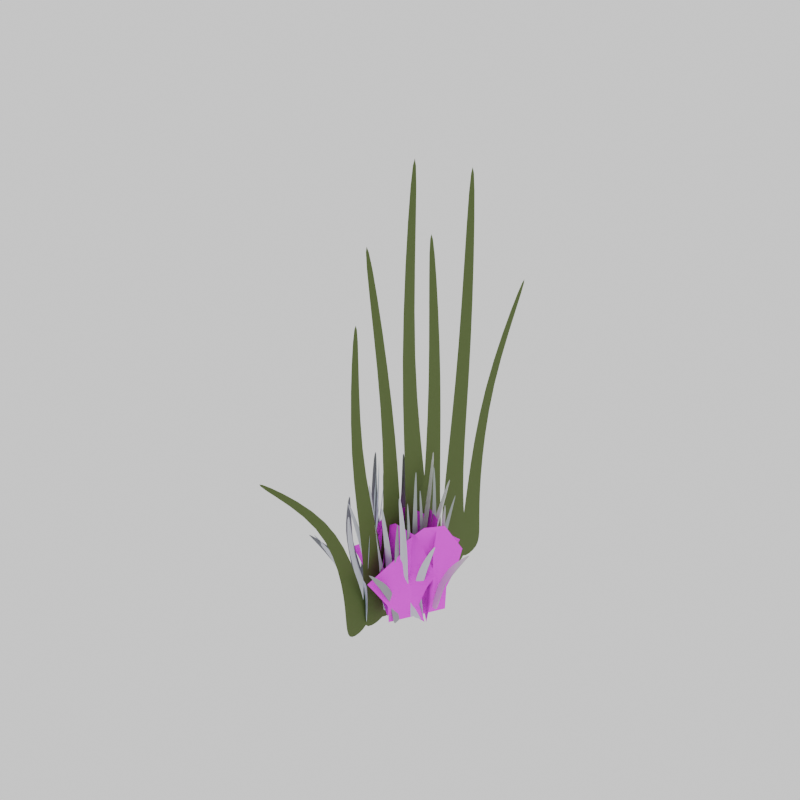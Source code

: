 # Source: grass_tuft_winter.blend  (saved by Blender 5.1.29; exported with 4.5.12 LTS)
import bpy
from mathutils import Matrix  # noqa: F401  (used for matrix-valued properties, if any)

bpy.ops.wm.read_factory_settings(use_empty=True)
scene = bpy.context.scene
scene.name = 'Scene'

# ---- collections
col_collection = bpy.data.collections.new('Collection'); scene.collection.children.link(col_collection)

# ---- images (referenced by path relative to the original .blend; pixels are not part of the script)
import os
ASSET_DIR = os.environ.get("B2B_ASSET_DIR", "")  # directory of the original .blend (textures are referenced by path, not embedded)
HERE = os.path.dirname(os.path.abspath(__file__))  # packed textures are extracted next to this script under _unpacked/

def load_image(name, relpath, width, height, colorspace="sRGB"):
    """Load a texture the original file referenced (path relative to the .blend, or extracted next to this script)."""
    p = next((c for c in (os.path.join(HERE, relpath), os.path.join(ASSET_DIR, relpath)) if relpath and os.path.exists(c)), "")
    if p:
        img = bpy.data.images.load(p, check_existing=True)
        img.name = name
    else:  # same state as the original file: an image datablock whose file is absent (Cycles renders it pink)
        img = bpy.data.images.new(name, width, height)
        img.source = "FILE"
        img.filepath = "//" + (relpath or name)
    img.colorspace_settings.name = colorspace
    return img
img_grass_txt_png = load_image('grass txt.png', 'grass txt.png', 1024, 1024, 'sRGB')
img_grass_txt_png_001 = load_image('grass txt.png.001', 'grass txt.png', 1024, 1024, 'sRGB')
img_grass_txt_png_002 = load_image('grass txt.png.002', 'grass txt.png', 1024, 1024, 'sRGB')
img_grass_txt_png_003 = load_image('grass txt.png.003', 'grass txt.png', 1024, 1024, 'sRGB')
img_grass_txt_png_004 = load_image('grass txt.png.004', 'grass txt.png', 1024, 1024, 'sRGB')

# ---- materials (node trees are filled in below, after node groups)
mat_grass = bpy.data.materials.new('grass')
mat_grass.surface_render_method = 'BLENDED'
mat_grass.blend_method = 'BLEND'
mat_grass_001 = bpy.data.materials.new('grass.001')
mat_grass_001.surface_render_method = 'BLENDED'
mat_grass_001.blend_method = 'BLEND'
mat_grass_002 = bpy.data.materials.new('grass.002')
mat_grass_002.surface_render_method = 'BLENDED'
mat_grass_002.blend_method = 'BLEND'
mat_grass_003 = bpy.data.materials.new('grass.003')
mat_grass_003.surface_render_method = 'BLENDED'
mat_grass_003.blend_method = 'BLEND'
mat_grass_004 = bpy.data.materials.new('grass.004')
mat_grass_004.surface_render_method = 'BLENDED'
mat_grass_004.blend_method = 'BLEND'
mat_material_002 = bpy.data.materials.new('Material.002')
mat_material_005 = bpy.data.materials.new('Material.005')
mat_material_006 = bpy.data.materials.new('Material.006')
mat_material_001 = bpy.data.materials.new('Material.001')
mat_material_003 = bpy.data.materials.new('Material.003')
mat_material_004 = bpy.data.materials.new('Material.004')

# ---- material node trees
mat_grass.use_nodes = True; mat_grass.node_tree.nodes.clear()
_N = mat_grass.node_tree.nodes; _L = mat_grass.node_tree.links
n0 = _N.new('ShaderNodeBsdfPrincipled'); n0.name = 'Principled BSDF'; n0.location = (-200, 100)
n0.inputs[3].default_value = 1.0
n0.inputs[13].default_value = 0.0
n1 = _N.new('ShaderNodeOutputMaterial'); n1.name = 'Material Output'; n1.location = (200, 100)
n2 = _N.new('ShaderNodeTexImage'); n2.name = 'Image Texture'; n2.location = (-649, 151)
n2.image = img_grass_txt_png
_L.new(n0.outputs[0], n1.inputs[0])
_L.new(n2.outputs[0], n0.inputs[0])
_L.new(n2.outputs[1], n0.inputs[4])
n1.is_active_output = True
mat_grass_001.use_nodes = True; mat_grass_001.node_tree.nodes.clear()
_N = mat_grass_001.node_tree.nodes; _L = mat_grass_001.node_tree.links
n0 = _N.new('ShaderNodeBsdfPrincipled'); n0.name = 'Principled BSDF'; n0.location = (-200, 100)
n0.inputs[3].default_value = 1.0
n0.inputs[13].default_value = 0.0
n1 = _N.new('ShaderNodeOutputMaterial'); n1.name = 'Material Output'; n1.location = (200, 100)
n2 = _N.new('ShaderNodeTexImage'); n2.name = 'Image Texture'; n2.location = (-649, 151)
n2.image = img_grass_txt_png_001
_L.new(n0.outputs[0], n1.inputs[0])
_L.new(n2.outputs[0], n0.inputs[0])
_L.new(n2.outputs[1], n0.inputs[4])
n1.is_active_output = True
mat_grass_002.use_nodes = True; mat_grass_002.node_tree.nodes.clear()
_N = mat_grass_002.node_tree.nodes; _L = mat_grass_002.node_tree.links
n0 = _N.new('ShaderNodeBsdfPrincipled'); n0.name = 'Principled BSDF'; n0.location = (-200, 100)
n0.inputs[3].default_value = 1.0
n0.inputs[13].default_value = 0.0
n1 = _N.new('ShaderNodeOutputMaterial'); n1.name = 'Material Output'; n1.location = (200, 100)
n2 = _N.new('ShaderNodeTexImage'); n2.name = 'Image Texture'; n2.location = (-649, 151)
n2.image = img_grass_txt_png_002
_L.new(n0.outputs[0], n1.inputs[0])
_L.new(n2.outputs[0], n0.inputs[0])
_L.new(n2.outputs[1], n0.inputs[4])
n1.is_active_output = True
mat_grass_003.use_nodes = True; mat_grass_003.node_tree.nodes.clear()
_N = mat_grass_003.node_tree.nodes; _L = mat_grass_003.node_tree.links
n0 = _N.new('ShaderNodeBsdfPrincipled'); n0.name = 'Principled BSDF'; n0.location = (-200, 100)
n0.inputs[3].default_value = 1.0
n0.inputs[13].default_value = 0.0
n1 = _N.new('ShaderNodeOutputMaterial'); n1.name = 'Material Output'; n1.location = (200, 100)
n2 = _N.new('ShaderNodeTexImage'); n2.name = 'Image Texture'; n2.location = (-649, 151)
n2.image = img_grass_txt_png_003
_L.new(n0.outputs[0], n1.inputs[0])
_L.new(n2.outputs[0], n0.inputs[0])
_L.new(n2.outputs[1], n0.inputs[4])
n1.is_active_output = True
mat_grass_004.use_nodes = True; mat_grass_004.node_tree.nodes.clear()
_N = mat_grass_004.node_tree.nodes; _L = mat_grass_004.node_tree.links
n0 = _N.new('ShaderNodeBsdfPrincipled'); n0.name = 'Principled BSDF'; n0.location = (-200, 100)
n0.inputs[3].default_value = 1.0
n0.inputs[13].default_value = 0.0
n1 = _N.new('ShaderNodeOutputMaterial'); n1.name = 'Material Output'; n1.location = (200, 100)
n2 = _N.new('ShaderNodeTexImage'); n2.name = 'Image Texture'; n2.location = (-649, 151)
n2.image = img_grass_txt_png_004
_L.new(n0.outputs[0], n1.inputs[0])
_L.new(n2.outputs[0], n0.inputs[0])
_L.new(n2.outputs[1], n0.inputs[4])
n1.is_active_output = True
mat_material_002.use_nodes = True; mat_material_002.node_tree.nodes.clear()
_N = mat_material_002.node_tree.nodes; _L = mat_material_002.node_tree.links
n0 = _N.new('ShaderNodeBsdfPrincipled'); n0.name = 'Principled BSDF'; n0.location = (-200, 100)
n0.inputs[0].default_value = (0.07909, 0.1191, 0.02438, 1.0)
n0.inputs[2].default_value = 0.8231
n1 = _N.new('ShaderNodeOutputMaterial'); n1.name = 'Material Output'; n1.location = (200, 100)
_L.new(n0.outputs[0], n1.inputs[0])
n1.is_active_output = True
mat_material_005.use_nodes = True; mat_material_005.node_tree.nodes.clear()
_N = mat_material_005.node_tree.nodes; _L = mat_material_005.node_tree.links
n0 = _N.new('ShaderNodeBsdfPrincipled'); n0.name = 'Principled BSDF'; n0.location = (-200, 100)
n0.inputs[0].default_value = (0.3255, 0.3663, 0.3565, 1.0)
n0.inputs[2].default_value = 0.8231
n1 = _N.new('ShaderNodeOutputMaterial'); n1.name = 'Material Output'; n1.location = (200, 100)
_L.new(n0.outputs[0], n1.inputs[0])
n1.is_active_output = True
mat_material_006.use_nodes = True; mat_material_006.node_tree.nodes.clear()
_N = mat_material_006.node_tree.nodes; _L = mat_material_006.node_tree.links
n0 = _N.new('ShaderNodeBsdfPrincipled'); n0.name = 'Principled BSDF'; n0.location = (-200, 100)
n0.inputs[0].default_value = (0.6247, 0.6357, 0.7239, 1.0)
n0.inputs[2].default_value = 0.8231
n1 = _N.new('ShaderNodeOutputMaterial'); n1.name = 'Material Output'; n1.location = (200, 100)
_L.new(n0.outputs[0], n1.inputs[0])
n1.is_active_output = True
mat_material_001.use_nodes = True; mat_material_001.node_tree.nodes.clear()
_N = mat_material_001.node_tree.nodes; _L = mat_material_001.node_tree.links
n0 = _N.new('ShaderNodeBsdfPrincipled'); n0.name = 'Principled BSDF'; n0.location = (-200, 100)
n0.inputs[0].default_value = (0.509, 0.5839, 0.6771, 1.0)
n0.inputs[2].default_value = 0.8231
n1 = _N.new('ShaderNodeOutputMaterial'); n1.name = 'Material Output'; n1.location = (200, 100)
_L.new(n0.outputs[0], n1.inputs[0])
n1.is_active_output = True
mat_material_003.use_nodes = True; mat_material_003.node_tree.nodes.clear()
_N = mat_material_003.node_tree.nodes; _L = mat_material_003.node_tree.links
n0 = _N.new('ShaderNodeBsdfPrincipled'); n0.name = 'Principled BSDF'; n0.location = (-200, 100)
n0.inputs[0].default_value = (0.2159, 0.2232, 0.2502, 1.0)
n0.inputs[2].default_value = 0.8231
n1 = _N.new('ShaderNodeOutputMaterial'); n1.name = 'Material Output'; n1.location = (200, 100)
_L.new(n0.outputs[0], n1.inputs[0])
n1.is_active_output = True
mat_material_004.use_nodes = True; mat_material_004.node_tree.nodes.clear()
_N = mat_material_004.node_tree.nodes; _L = mat_material_004.node_tree.links
n0 = _N.new('ShaderNodeBsdfPrincipled'); n0.name = 'Principled BSDF'; n0.location = (-200, 100)
n0.inputs[0].default_value = (0.6501, 0.6771, 0.6568, 1.0)
n0.inputs[2].default_value = 0.8231
n1 = _N.new('ShaderNodeOutputMaterial'); n1.name = 'Material Output'; n1.location = (200, 100)
_L.new(n0.outputs[0], n1.inputs[0])
n1.is_active_output = True

# ---- world
world_world = bpy.data.worlds.new('World'); scene.world = world_world
world_world.use_nodes = True; world_world.node_tree.nodes.clear()
_N = world_world.node_tree.nodes; _L = world_world.node_tree.links
n0 = _N.new('ShaderNodeOutputWorld'); n0.name = 'World Output'; n0.location = (200, 100)
n1 = _N.new('ShaderNodeBackground'); n1.name = 'Background'; n1.location = (-200, 100)
n1.inputs[0].default_value = (1.0, 1.0, 1.0, 1.0)
_L.new(n1.outputs[0], n0.inputs[0])
n0.is_active_output = True
world_world.color = (0.05088, 0.05088, 0.05088)
world_world.sun_shadow_jitter_overblur = 0.0

# ---- meshes
me_plane_008 = bpy.data.meshes.new('Plane.008')
me_plane_008.from_pydata([(0.0, -1.0, 0.0), (0.0003771, 0.9931, -0.09786), (0.0, 0.006502, 0.05429), (-0.2136, 0.7339, -0.09473), (-0.3272, -1.0, 0.0), (-0.6362, 0.006502, 0.05429), (0.3941, -1.0, 0.0), (0.2877, 0.8938, -0.1445), (0.5, 0.006502, 0.05429), (0.002655, 0.5033, 0.002233), (-0.2535, 0.4963, -0.04606), (0.571, 0.2635, -0.08107), (0.0, -0.4929, 0.0997), (-0.4066, -0.4929, 0.0997), (0.3821, -0.4929, 0.0997), (-0.1285, -1.052, -0.4935), (-0.141, 0.9361, -0.6986), (-0.1461, -0.05807, -0.6082), (-0.01751, 0.6511, -0.9752), (0.08534, -1.093, -0.9179), (0.1706, -0.1496, -1.554), (-0.3861, -1.003, 0.01766), (-0.2537, 0.8891, -0.2328), (-0.3949, 0.01385, 0.1351), (-0.157, 0.4382, -0.6617), (-0.004935, 0.4037, -1.018), (-0.3812, 0.3011, 0.2626), (-0.1285, -0.5547, -0.5417), (0.1372, -0.6058, -1.069), (-0.3783, -0.5068, -0.04599), (0.1441, -1.069, -0.4172), (0.2611, 0.8794, -0.7795), (0.1657, -0.07208, -0.5261), (0.3845, 0.6616, -0.4474), (0.391, -1.044, -0.04847), (0.6459, -0.02463, 0.1909), (-0.1534, -1.098, -0.8614), (0.01291, 0.7895, -1.037), (-0.2117, -0.1094, -1.09), (0.2204, 0.396, -0.6728), (0.3958, 0.4302, -0.3495), (-0.2739, 0.1754, -1.172), (0.1634, -0.575, -0.4883), (0.4703, -0.5447, -0.03004), (-0.1251, -0.6035, -0.919), (0.2385, -1.001, -0.004027), (0.2846, 0.9658, -0.352), (0.2635, -0.01466, -0.1677), (0.1891, 0.7811, 0.02449), (0.1272, -0.902, 0.5165), (0.05472, 0.1886, 0.8469), (0.3725, -1.12, -0.631), (0.3434, 0.7829, -0.8136), (0.4275, -0.1744, -0.9652), (0.2882, 0.4752, -0.2558), (0.1774, 0.5562, 0.1366), (0.4047, 0.07012, -1.16), (0.2845, -0.5068, -0.07808), (0.1911, -0.3852, 0.5923), (0.3723, -0.6211, -0.7082), (-0.1882, -1.02, -0.2031), (-0.2341, 0.9694, -0.3434), (-0.2618, -0.01979, -0.2174), (-0.3398, 0.6813, -0.6381), (-0.3661, -1.065, -0.6738), (-0.6077, -0.1083, -1.132), (0.02607, -0.9648, 0.3637), (-0.05057, 0.9125, 0.04871), (0.01009, 0.0498, 0.5018), (-0.2584, 0.4775, -0.2638), (-0.3739, 0.4371, -0.6584), (0.1023, 0.3215, 0.5185), (-0.2604, -0.519, -0.1707), (-0.4815, -0.5756, -0.7555), (-0.05259, -0.4659, 0.379)], [], [(10, 9, 1, 3), (13, 12, 2, 5), (12, 14, 8, 2), (9, 11, 7, 1), (2, 8, 11, 9), (5, 2, 9, 10), (0, 6, 14, 12), (4, 0, 12, 13), (25, 24, 16, 18), (28, 27, 17, 20), (27, 29, 23, 17), (24, 26, 22, 16), (17, 23, 26, 24), (20, 17, 24, 25), (15, 21, 29, 27), (19, 15, 27, 28), (40, 39, 31, 33), (43, 42, 32, 35), (42, 44, 38, 32), (39, 41, 37, 31), (32, 38, 41, 39), (35, 32, 39, 40), (30, 36, 44, 42), (34, 30, 42, 43), (55, 54, 46, 48), (58, 57, 47, 50), (57, 59, 53, 47), (54, 56, 52, 46), (47, 53, 56, 54), (50, 47, 54, 55), (45, 51, 59, 57), (49, 45, 57, 58), (70, 69, 61, 63), (73, 72, 62, 65), (72, 74, 68, 62), (69, 71, 67, 61), (62, 68, 71, 69), (65, 62, 69, 70), (60, 66, 74, 72), (64, 60, 72, 73)])
me_plane_008.polygons.foreach_set('material_index', [0, 0, 0, 0, 0, 0, 0, 0, 1, 1, 1, 1, 1, 1, 1, 1, 2, 2, 2, 2, 2, 2, 2, 2, 3, 3, 3, 3, 3, 3, 3, 3, 4, 4, 4, 4, 4, 4, 4, 4])
_uv = me_plane_008.uv_layers.new(name='UVMap')
_uv.uv.foreach_set('vector', [0.3733, 0.75, 0.5, 0.75, 0.5, 1.0, 0.3932, 0.8713, 0.2967, 0.25, 0.5, 0.25, 0.5, 0.5, 0.1819, 0.5, 0.5, 0.25, 0.6911, 0.25, 0.75, 0.5, 0.5, 0.5, 0.5, 0.75, 0.7862, 0.6371, 0.6447, 0.9541, 0.5, 1.0, 0.5, 0.5, 0.75, 0.5, 0.7862, 0.6371, 0.5, 0.75, 0.1819, 0.5, 0.5, 0.5, 0.5, 0.75, 0.3733, 0.75, 0.5, 0.0, 0.697, 0.0, 0.6911, 0.25, 0.5, 0.25, 0.3364, 0.0, 0.5, 0.0, 0.5, 0.25, 0.2967, 0.25, 0.3733, 0.75, 0.5, 0.75, 0.5, 1.0, 0.3932, 0.8713, 0.2967, 0.25, 0.5, 0.25, 0.5, 0.5, 0.1819, 0.5, 0.5, 0.25, 0.6911, 0.25, 0.75, 0.5, 0.5, 0.5, 0.5, 0.75, 0.7862, 0.6371, 0.6447, 0.9541, 0.5, 1.0, 0.5, 0.5, 0.75, 0.5, 0.7862, 0.6371, 0.5, 0.75, 0.1819, 0.5, 0.5, 0.5, 0.5, 0.75, 0.3733, 0.75, 0.5, 0.0, 0.697, 0.0, 0.6911, 0.25, 0.5, 0.25, 0.3364, 0.0, 0.5, 0.0, 0.5, 0.25, 0.2967, 0.25, 0.3733, 0.75, 0.5, 0.75, 0.5, 1.0, 0.3932, 0.8713, 0.2967, 0.25, 0.5, 0.25, 0.5, 0.5, 0.1819, 0.5, 0.5, 0.25, 0.6911, 0.25, 0.75, 0.5, 0.5, 0.5, 0.5, 0.75, 0.7862, 0.6371, 0.6447, 0.9541, 0.5, 1.0, 0.5, 0.5, 0.75, 0.5, 0.7862, 0.6371, 0.5, 0.75, 0.1819, 0.5, 0.5, 0.5, 0.5, 0.75, 0.3733, 0.75, 0.5, 0.0, 0.697, 0.0, 0.6911, 0.25, 0.5, 0.25, 0.3364, 0.0, 0.5, 0.0, 0.5, 0.25, 0.2967, 0.25, 0.3733, 0.75, 0.5, 0.75, 0.5, 1.0, 0.3932, 0.8713, 0.2967, 0.25, 0.5, 0.25, 0.5, 0.5, 0.1819, 0.5, 0.5, 0.25, 0.6911, 0.25, 0.75, 0.5, 0.5, 0.5, 0.5, 0.75, 0.7862, 0.6371, 0.6447, 0.9541, 0.5, 1.0, 0.5, 0.5, 0.75, 0.5, 0.7862, 0.6371, 0.5, 0.75, 0.1819, 0.5, 0.5, 0.5, 0.5, 0.75, 0.3733, 0.75, 0.5, 0.0, 0.697, 0.0, 0.6911, 0.25, 0.5, 0.25, 0.3364, 0.0, 0.5, 0.0, 0.5, 0.25, 0.2967, 0.25, 0.3733, 0.75, 0.5, 0.75, 0.5, 1.0, 0.3932, 0.8713, 0.2967, 0.25, 0.5, 0.25, 0.5, 0.5, 0.1819, 0.5, 0.5, 0.25, 0.6911, 0.25, 0.75, 0.5, 0.5, 0.5, 0.5, 0.75, 0.7862, 0.6371, 0.6447, 0.9541, 0.5, 1.0, 0.5, 0.5, 0.75, 0.5, 0.7862, 0.6371, 0.5, 0.75, 0.1819, 0.5, 0.5, 0.5, 0.5, 0.75, 0.3733, 0.75, 0.5, 0.0, 0.697, 0.0, 0.6911, 0.25, 0.5, 0.25, 0.3364, 0.0, 0.5, 0.0, 0.5, 0.25, 0.2967, 0.25])
me_plane_008.materials.append(mat_grass)
me_plane_008.materials.append(mat_grass_001)
me_plane_008.materials.append(mat_grass_002)
me_plane_008.materials.append(mat_grass_003)
me_plane_008.materials.append(mat_grass_004)
me_plane_008.update()
me_plane_013 = bpy.data.meshes.new('Plane.013')
me_plane_013.from_pydata([(-1.0, -1.0, 0.0), (1.0, -1.0, 0.0), (-1.0, 1.0, 0.0), (1.0, 1.0, 0.0), (-5.991, -0.6141, -0.08125), (-5.991, 0.6141, -0.1411), (-15.28, 0.7518, 0.1362), (-15.09, 1.65, 0.1651), (-24.15, 4.37, -0.06005), (-23.96, 4.722, -0.1504), (-1.188, -5.15, 0.0), (1.215, -5.098, 0.0), (-1.24, -2.746, 0.0), (1.163, -2.694, 0.0), (-7.196, -4.816, -0.09767), (-7.228, -3.34, -0.1696), (-18.48, -4.366, -0.2373), (-18.38, -3.267, -0.1746), (-31.63, -4.48, 0.0543), (-31.4, -4.053, -0.0543), (-1.395, -6.741, 0.0), (1.352, -6.75, 0.0), (-1.386, -3.995, 0.0), (1.36, -4.004, 0.0), (-8.246, -6.19, -0.252), (-8.241, -4.503, -0.3342), (-21.26, -6.824, -0.06408), (-20.99, -5.625, 0.2266), (-37.84, -5.814, 0.06203), (-37.58, -5.333, -0.06203), (-1.23, -3.065, 0.0), (1.377, -2.907, 0.0), (-1.388, -0.4574, 0.0), (1.219, -0.2998, 0.0), (-7.766, -2.955, -0.1862), (-7.863, -1.354, -0.2643), (-19.98, -1.417, 0.1778), (-19.8, -0.231, 0.2156), (-35.78, -1.244, -0.07842), (-35.56, -0.771, -0.1964), (-1.23, -8.849, 0.0), (1.153, -8.709, 0.0), (-1.201, -6.466, 0.0), (1.182, -6.326, 0.0), (-7.17, -8.148, -0.09681), (-7.153, -6.685, -0.1681), (-18.19, -7.972, 0.05177), (-17.95, -6.935, 0.3071), (-32.55, -9.34, 0.2036), (-32.35, -8.925, 0.04382), (-1.045, -9.907, 0.0), (1.087, -9.809, 0.0), (-1.143, -7.775, 0.0), (0.989, -7.677, 0.0), (-6.384, -9.74, -0.0867), (-6.444, -8.43, -0.1505), (-16.44, -11.12, -0.4736), (-16.28, -10.18, -0.2476), (-26.83, -10.05, 0.2558), (-26.64, -9.662, 0.1594), (-0.7512, -11.29, 0.0), (0.9235, -11.05, 0.0), (-0.9894, -9.616, 0.0), (0.6853, -9.378, 0.0), (-4.989, -11.4, -0.06872), (-5.135, -10.37, -0.1193), (-11.96, -12.94, -0.2311), (-11.9, -12.18, -0.06893), (-18.33, -17.26, -0.05079), (-18.39, -16.93, -0.1272)], [], [(0, 1, 3, 2), (0, 2, 5, 4), (4, 5, 7, 6), (6, 7, 9, 8), (10, 11, 13, 12), (10, 12, 15, 14), (14, 15, 17, 16), (16, 17, 19, 18), (20, 21, 23, 22), (20, 22, 25, 24), (24, 25, 27, 26), (26, 27, 29, 28), (30, 31, 33, 32), (30, 32, 35, 34), (34, 35, 37, 36), (36, 37, 39, 38), (40, 41, 43, 42), (40, 42, 45, 44), (44, 45, 47, 46), (46, 47, 49, 48), (50, 51, 53, 52), (50, 52, 55, 54), (54, 55, 57, 56), (56, 57, 59, 58), (60, 61, 63, 62), (60, 62, 65, 64), (64, 65, 67, 66), (66, 67, 69, 68)])
_uv = me_plane_013.uv_layers.new(name='UVMap')
_uv.uv.foreach_set('vector', [0.0, 0.0, 1.0, 0.0, 1.0, 1.0, 0.0, 1.0, 0.0, 0.0, 0.0, 1.0, 0.0, 1.0, 0.0, 0.0, 0.0, 0.0, 0.0, 1.0, 0.0, 1.0, 0.0, 0.0, 0.0, 0.0, 0.0, 1.0, 0.0, 1.0, 0.0, 0.0, 0.0, 0.0, 1.0, 0.0, 1.0, 1.0, 0.0, 1.0, 0.0, 0.0, 0.0, 1.0, 0.0, 1.0, 0.0, 0.0, 0.0, 0.0, 0.0, 1.0, 0.0, 1.0, 0.0, 0.0, 0.0, 0.0, 0.0, 1.0, 0.0, 1.0, 0.0, 0.0, 0.0, 0.0, 1.0, 0.0, 1.0, 1.0, 0.0, 1.0, 0.0, 0.0, 0.0, 1.0, 0.0, 1.0, 0.0, 0.0, 0.0, 0.0, 0.0, 1.0, 0.0, 1.0, 0.0, 0.0, 0.0, 0.0, 0.0, 1.0, 0.0, 1.0, 0.0, 0.0, 0.0, 0.0, 1.0, 0.0, 1.0, 1.0, 0.0, 1.0, 0.0, 0.0, 0.0, 1.0, 0.0, 1.0, 0.0, 0.0, 0.0, 0.0, 0.0, 1.0, 0.0, 1.0, 0.0, 0.0, 0.0, 0.0, 0.0, 1.0, 0.0, 1.0, 0.0, 0.0, 0.0, 0.0, 1.0, 0.0, 1.0, 1.0, 0.0, 1.0, 0.0, 0.0, 0.0, 1.0, 0.0, 1.0, 0.0, 0.0, 0.0, 0.0, 0.0, 1.0, 0.0, 1.0, 0.0, 0.0, 0.0, 0.0, 0.0, 1.0, 0.0, 1.0, 0.0, 0.0, 0.0, 0.0, 1.0, 0.0, 1.0, 1.0, 0.0, 1.0, 0.0, 0.0, 0.0, 1.0, 0.0, 1.0, 0.0, 0.0, 0.0, 0.0, 0.0, 1.0, 0.0, 1.0, 0.0, 0.0, 0.0, 0.0, 0.0, 1.0, 0.0, 1.0, 0.0, 0.0, 0.0, 0.0, 1.0, 0.0, 1.0, 1.0, 0.0, 1.0, 0.0, 0.0, 0.0, 1.0, 0.0, 1.0, 0.0, 0.0, 0.0, 0.0, 0.0, 1.0, 0.0, 1.0, 0.0, 0.0, 0.0, 0.0, 0.0, 1.0, 0.0, 1.0, 0.0, 0.0])
me_plane_013.materials.append(mat_material_002)
me_plane_013.update()
me_plane_017 = bpy.data.meshes.new('Plane.017')
me_plane_017.from_pydata([(0.291, -0.4382, -10.26), (2.273, -0.4877, -10.0), (0.6783, 0.01901, -13.07), (2.661, -0.03049, -12.82), (-4.581, -0.2807, -11.46), (-4.344, -0.03976, -13.2), (-13.52, 0.4065, -14.52), (-13.16, 0.6263, -15.75), (-21.61, 1.739, -20.64), (-21.35, 1.755, -21.13), (-0.6992, -1.382, -4.443), (1.693, -1.43, -4.209), (-0.2854, -0.8316, -7.832), (2.107, -0.8791, -7.598), (-6.59, -1.223, -5.703), (-6.336, -0.9322, -7.801), (-17.69, -0.9335, -7.811), (-17.38, -0.6428, -9.331), (-30.74, -0.8675, -9.414), (-30.44, -0.8478, -10.01), (-1.212, -1.741, -2.231), (1.508, -1.811, -1.867), (-0.6715, -1.113, -6.094), (2.049, -1.183, -5.73), (-7.897, -1.613, -3.941), (-7.566, -1.283, -6.333), (-20.91, -1.311, -4.668), (-20.41, -0.8498, -6.253), (-37.16, -0.7564, -8.241), (-36.8, -0.7357, -8.913), (-0.3369, -0.9045, -7.383), (2.278, -0.933, -7.271), (0.01174, -0.3046, -11.07), (2.626, -0.3331, -10.96), (-6.795, -0.8418, -8.416), (-6.581, -0.5255, -10.7), (-18.6, 0.05479, -12.06), (-18.19, 0.3466, -13.69), (-34.23, 0.1675, -14.43), (-33.92, 0.1914, -15.09), (-1.457, -2.227, 0.7562), (0.9321, -2.254, 0.8638), (-0.9672, -1.683, -2.593), (1.422, -1.71, -2.485), (-7.209, -1.984, -1.012), (-6.909, -1.698, -3.085), (-18.1, -1.572, -2.635), (-17.65, -1.171, -4.003), (-32.59, -0.596, -2.221), (-32.37, -0.6462, -2.837), (-1.478, -2.473, 2.268), (0.6536, -2.504, 2.403), (-1.163, -1.984, -0.7444), (0.9694, -2.014, -0.6096), (-6.738, -2.361, 1.33), (-6.545, -2.103, -0.5344), (-16.97, -2.685, 1.897), (-16.63, -2.324, 0.6457), (-27.07, -2.1, -0.9134), (-26.81, -2.081, -1.452), (-1.455, -2.797, 4.252), (0.2509, -2.784, 4.131), (-1.367, -2.408, 1.866), (0.3391, -2.395, 1.745), (-5.678, -2.764, 3.853), (-5.624, -2.559, 2.375), (-12.89, -3.051, 5.091), (-12.68, -2.771, 4.068), (-20.04, -4.107, 10.28), (-20.03, -4.08, 9.784), (0.292, -0.284, -10.2), (2.274, -0.3335, -9.947), (2.662, 0.1237, -12.76), (0.6793, 0.1732, -13.02), (-4.58, -0.1264, -11.4), (-4.343, 0.1145, -13.14), (-13.52, 0.5607, -14.46), (-13.15, 0.7805, -15.69), (-21.35, 1.909, -21.08), (-21.61, 1.894, -20.59), (-0.6981, -1.228, -4.387), (1.694, -1.276, -4.153), (2.108, -0.7249, -7.542), (-0.2844, -0.6773, -7.776), (-6.589, -1.068, -5.647), (-6.335, -0.778, -7.745), (-17.69, -0.7793, -7.755), (-17.37, -0.4886, -9.275), (-30.44, -0.6936, -9.955), (-30.74, -0.7133, -9.358), (-1.211, -1.587, -2.175), (1.509, -1.657, -1.811), (2.05, -1.029, -5.675), (-0.6704, -0.9591, -6.038), (-7.896, -1.459, -3.885), (-7.565, -1.128, -6.277), (-20.91, -1.157, -4.612), (-20.41, -0.6956, -6.198), (-36.8, -0.5815, -8.857), (-37.16, -0.6022, -8.185), (-0.3358, -0.7503, -7.327), (2.279, -0.7788, -7.216), (2.627, -0.1789, -10.9), (0.01281, -0.1504, -11.02), (-6.794, -0.6876, -8.36), (-6.58, -0.3713, -10.64), (-18.6, 0.209, -12.0), (-18.19, 0.5008, -13.64), (-33.92, 0.3456, -15.04), (-34.23, 0.3217, -14.37), (-1.456, -2.073, 0.812), (0.9332, -2.1, 0.9196), (1.423, -1.556, -2.429), (-0.9661, -1.529, -2.537), (-7.208, -1.83, -0.9563), (-6.908, -1.543, -3.029), (-18.1, -1.418, -2.579), (-17.65, -1.017, -3.947), (-32.3, -0.5006, -2.775), (-32.52, -0.4504, -2.159), (-1.477, -2.319, 2.324), (0.6547, -2.35, 2.458), (0.9705, -1.86, -0.5538), (-1.162, -1.829, -0.6885), (-6.737, -2.207, 1.386), (-6.544, -1.948, -0.4785), (-16.97, -2.531, 1.952), (-16.63, -2.169, 0.7016), (-26.8, -1.927, -1.396), (-27.06, -1.946, -0.8576), (-1.454, -2.643, 4.308), (0.2519, -2.63, 4.187), (0.3402, -2.241, 1.8), (-1.366, -2.254, 1.921), (-5.677, -2.609, 3.908), (-5.623, -2.404, 2.431), (-12.89, -2.897, 5.146), (-12.68, -2.617, 4.124), (-20.03, -3.926, 9.84), (-20.04, -3.953, 10.33)], [], [(10, 14, 16, 18, 19, 17, 15, 12, 13, 11), (20, 24, 26, 28, 29, 27, 25, 22, 23, 21), (30, 34, 36, 38, 39, 37, 35, 32, 33, 31), (40, 44, 46, 48, 49, 47, 45, 42, 43, 41), (50, 54, 56, 58, 59, 57, 55, 52, 53, 51), (60, 64, 66, 68, 69, 67, 65, 62, 63, 61), (0, 4, 6, 8, 9, 7, 5, 2, 3, 1), (80, 81, 82, 83, 85, 87, 88, 89, 86, 84), (90, 91, 92, 93, 95, 97, 98, 99, 96, 94), (100, 101, 102, 103, 105, 107, 108, 109, 106, 104), (110, 111, 112, 113, 115, 117, 118, 119, 116, 114), (120, 121, 122, 123, 125, 127, 128, 129, 126, 124), (130, 131, 132, 133, 135, 137, 138, 139, 136, 134), (70, 71, 72, 73, 75, 77, 78, 79, 76, 74), (64, 60, 130, 134), (39, 38, 109, 108), (11, 13, 82, 81), (62, 65, 135, 133), (38, 36, 106, 109), (13, 12, 83, 82), (66, 64, 134, 136), (37, 39, 108, 107), (14, 10, 80, 84), (65, 67, 137, 135), (40, 41, 111, 110), (12, 15, 85, 83), (69, 68, 139, 138), (41, 43, 112, 111), (16, 14, 84, 86), (68, 66, 136, 139), (43, 42, 113, 112), (15, 17, 87, 85), (67, 69, 138, 137), (44, 40, 110, 114), (19, 18, 89, 88), (42, 45, 115, 113), (18, 16, 86, 89), (46, 44, 114, 116), (17, 19, 88, 87), (45, 47, 117, 115), (20, 21, 91, 90), (49, 48, 119, 118), (21, 23, 92, 91), (48, 46, 116, 119), (23, 22, 93, 92), (47, 49, 118, 117), (24, 20, 90, 94), (50, 51, 121, 120), (22, 25, 95, 93), (51, 53, 122, 121), (26, 24, 94, 96), (53, 52, 123, 122), (25, 27, 97, 95), (0, 1, 71, 70), (54, 50, 120, 124), (29, 28, 99, 98), (1, 3, 72, 71), (52, 55, 125, 123), (28, 26, 96, 99), (3, 2, 73, 72), (56, 54, 124, 126), (27, 29, 98, 97), (4, 0, 70, 74), (55, 57, 127, 125), (30, 31, 101, 100), (2, 5, 75, 73), (59, 58, 129, 128), (31, 33, 102, 101), (6, 4, 74, 76), (58, 56, 126, 129), (33, 32, 103, 102), (5, 7, 77, 75), (57, 59, 128, 127), (34, 30, 100, 104), (9, 8, 79, 78), (60, 61, 131, 130), (32, 35, 105, 103), (8, 6, 76, 79), (61, 63, 132, 131), (36, 34, 104, 106), (7, 9, 78, 77), (63, 62, 133, 132), (35, 37, 107, 105), (10, 11, 81, 80)])
_uv = me_plane_017.uv_layers.new(name='UVMap')
_uv.uv.foreach_set('vector', [0.0, 0.0, 0.0, 0.0, 0.0, 0.0, 0.0, 0.0, 0.0, 1.0, 0.0, 1.0, 0.0, 1.0, 0.0, 1.0, 1.0, 1.0, 1.0, 0.0, 0.0, 0.0, 0.0, 0.0, 0.0, 0.0, 0.0, 0.0, 0.0, 1.0, 0.0, 1.0, 0.0, 1.0, 0.0, 1.0, 1.0, 1.0, 1.0, 0.0, 0.0, 0.0, 0.0, 0.0, 0.0, 0.0, 0.0, 0.0, 0.0, 1.0, 0.0, 1.0, 0.0, 1.0, 0.0, 1.0, 1.0, 1.0, 1.0, 0.0, 0.0, 0.0, 0.0, 0.0, 0.0, 0.0, 0.0, 0.0, 0.0, 1.0, 0.0, 1.0, 0.0, 1.0, 0.0, 1.0, 1.0, 1.0, 1.0, 0.0, 0.0, 0.0, 0.0, 0.0, 0.0, 0.0, 0.0, 0.0, 0.0, 1.0, 0.0, 1.0, 0.0, 1.0, 0.0, 1.0, 1.0, 1.0, 1.0, 0.0, 0.0, 0.0, 0.0, 0.0, 0.0, 0.0, 0.0, 0.0, 0.0, 1.0, 0.0, 1.0, 0.0, 1.0, 0.0, 1.0, 1.0, 1.0, 1.0, 0.0, 0.0, 0.0, 0.0, 0.0, 0.0, 0.0, 0.0, 0.0, 0.0, 1.0, 0.0, 1.0, 0.0, 1.0, 0.0, 1.0, 1.0, 1.0, 1.0, 0.0, 0.0, 0.0, 1.0, 0.0, 1.0, 1.0, 0.0, 1.0, 0.0, 1.0, 0.0, 1.0, 0.0, 1.0, 0.0, 0.0, 0.0, 0.0, 0.0, 0.0, 0.0, 0.0, 1.0, 0.0, 1.0, 1.0, 0.0, 1.0, 0.0, 1.0, 0.0, 1.0, 0.0, 1.0, 0.0, 0.0, 0.0, 0.0, 0.0, 0.0, 0.0, 0.0, 1.0, 0.0, 1.0, 1.0, 0.0, 1.0, 0.0, 1.0, 0.0, 1.0, 0.0, 1.0, 0.0, 0.0, 0.0, 0.0, 0.0, 0.0, 0.0, 0.0, 1.0, 0.0, 1.0, 1.0, 0.0, 1.0, 0.0, 1.0, 0.0, 1.0, 0.0, 1.0, 0.0, 0.0, 0.0, 0.0, 0.0, 0.0, 0.0, 0.0, 1.0, 0.0, 1.0, 1.0, 0.0, 1.0, 0.0, 1.0, 0.0, 1.0, 0.0, 1.0, 0.0, 0.0, 0.0, 0.0, 0.0, 0.0, 0.0, 0.0, 1.0, 0.0, 1.0, 1.0, 0.0, 1.0, 0.0, 1.0, 0.0, 1.0, 0.0, 1.0, 0.0, 0.0, 0.0, 0.0, 0.0, 0.0, 0.0, 0.0, 1.0, 0.0, 1.0, 1.0, 0.0, 1.0, 0.0, 1.0, 0.0, 1.0, 0.0, 1.0, 0.0, 0.0, 0.0, 0.0, 0.0, 0.0, 0.0, 0.0, 0.0, 0.0, 0.0, 0.0, 0.0, 0.0, 0.0, 1.0, 0.0, 0.0, 0.0, 0.0, 0.0, 1.0, 1.0, 0.0, 1.0, 1.0, 1.0, 1.0, 1.0, 0.0, 0.0, 1.0, 0.0, 1.0, 0.0, 1.0, 0.0, 1.0, 0.0, 0.0, 0.0, 0.0, 0.0, 0.0, 0.0, 0.0, 1.0, 1.0, 0.0, 1.0, 0.0, 1.0, 1.0, 1.0, 0.0, 0.0, 0.0, 0.0, 0.0, 0.0, 0.0, 0.0, 0.0, 1.0, 0.0, 1.0, 0.0, 1.0, 0.0, 1.0, 0.0, 0.0, 0.0, 0.0, 0.0, 0.0, 0.0, 0.0, 0.0, 1.0, 0.0, 1.0, 0.0, 1.0, 0.0, 1.0, 0.0, 0.0, 1.0, 0.0, 1.0, 0.0, 0.0, 0.0, 0.0, 1.0, 0.0, 1.0, 0.0, 1.0, 0.0, 1.0, 0.0, 1.0, 0.0, 0.0, 0.0, 0.0, 0.0, 1.0, 1.0, 0.0, 1.0, 1.0, 1.0, 1.0, 1.0, 0.0, 0.0, 0.0, 0.0, 0.0, 0.0, 0.0, 0.0, 0.0, 0.0, 0.0, 0.0, 0.0, 0.0, 0.0, 0.0, 0.0, 1.0, 1.0, 0.0, 1.0, 0.0, 1.0, 1.0, 1.0, 0.0, 1.0, 0.0, 1.0, 0.0, 1.0, 0.0, 1.0, 0.0, 1.0, 0.0, 1.0, 0.0, 1.0, 0.0, 1.0, 0.0, 0.0, 0.0, 0.0, 0.0, 0.0, 0.0, 0.0, 0.0, 1.0, 0.0, 0.0, 0.0, 0.0, 0.0, 1.0, 0.0, 1.0, 0.0, 1.0, 0.0, 1.0, 0.0, 1.0, 0.0, 0.0, 0.0, 0.0, 0.0, 0.0, 0.0, 0.0, 0.0, 0.0, 0.0, 0.0, 0.0, 0.0, 0.0, 0.0, 0.0, 1.0, 0.0, 1.0, 0.0, 1.0, 0.0, 1.0, 0.0, 1.0, 0.0, 1.0, 0.0, 1.0, 0.0, 1.0, 0.0, 0.0, 1.0, 0.0, 1.0, 0.0, 0.0, 0.0, 0.0, 1.0, 0.0, 0.0, 0.0, 0.0, 0.0, 1.0, 1.0, 0.0, 1.0, 1.0, 1.0, 1.0, 1.0, 0.0, 0.0, 0.0, 0.0, 0.0, 0.0, 0.0, 0.0, 0.0, 1.0, 1.0, 0.0, 1.0, 0.0, 1.0, 1.0, 1.0, 0.0, 1.0, 0.0, 1.0, 0.0, 1.0, 0.0, 1.0, 0.0, 0.0, 0.0, 0.0, 0.0, 0.0, 0.0, 0.0, 0.0, 0.0, 1.0, 0.0, 1.0, 0.0, 0.0, 0.0, 0.0, 1.0, 0.0, 1.0, 0.0, 1.0, 0.0, 1.0, 1.0, 0.0, 1.0, 1.0, 1.0, 1.0, 1.0, 0.0, 0.0, 0.0, 0.0, 0.0, 0.0, 0.0, 0.0, 0.0, 1.0, 1.0, 0.0, 1.0, 0.0, 1.0, 1.0, 1.0, 0.0, 1.0, 0.0, 1.0, 0.0, 1.0, 0.0, 1.0, 0.0, 0.0, 1.0, 0.0, 1.0, 0.0, 0.0, 0.0, 0.0, 0.0, 0.0, 0.0, 0.0, 0.0, 0.0, 0.0, 0.0, 1.0, 0.0, 0.0, 0.0, 0.0, 0.0, 1.0, 1.0, 0.0, 1.0, 1.0, 1.0, 1.0, 1.0, 0.0, 0.0, 1.0, 0.0, 1.0, 0.0, 1.0, 0.0, 1.0, 0.0, 0.0, 0.0, 0.0, 0.0, 0.0, 0.0, 0.0, 1.0, 1.0, 0.0, 1.0, 0.0, 1.0, 1.0, 1.0, 0.0, 0.0, 0.0, 0.0, 0.0, 0.0, 0.0, 0.0, 0.0, 1.0, 0.0, 1.0, 0.0, 1.0, 0.0, 1.0, 0.0, 0.0, 0.0, 0.0, 0.0, 0.0, 0.0, 0.0, 0.0, 1.0, 0.0, 1.0, 0.0, 1.0, 0.0, 1.0, 0.0, 0.0, 1.0, 0.0, 1.0, 0.0, 0.0, 0.0, 0.0, 1.0, 0.0, 1.0, 0.0, 1.0, 0.0, 1.0, 0.0, 1.0, 0.0, 0.0, 0.0, 0.0, 0.0, 1.0, 1.0, 0.0, 1.0, 1.0, 1.0, 1.0, 1.0, 0.0, 0.0, 0.0, 0.0, 0.0, 0.0, 0.0, 0.0, 0.0, 0.0, 0.0, 0.0, 0.0, 0.0, 0.0, 0.0, 0.0, 1.0, 1.0, 0.0, 1.0, 0.0, 1.0, 1.0, 1.0, 0.0, 1.0, 0.0, 1.0, 0.0, 1.0, 0.0, 1.0, 0.0, 1.0, 0.0, 1.0, 0.0, 1.0, 0.0, 1.0, 0.0, 0.0, 0.0, 0.0, 0.0, 0.0, 0.0, 0.0, 0.0, 1.0, 0.0, 0.0, 0.0, 0.0, 0.0, 1.0, 0.0, 0.0, 1.0, 0.0, 1.0, 0.0, 0.0, 0.0, 0.0, 1.0, 0.0, 1.0, 0.0, 1.0, 0.0, 1.0, 0.0, 0.0, 0.0, 0.0, 0.0, 0.0, 0.0, 0.0, 1.0, 0.0, 1.0, 1.0, 1.0, 1.0, 1.0, 0.0, 0.0, 0.0, 0.0, 0.0, 0.0, 0.0, 0.0, 0.0, 0.0, 1.0, 0.0, 1.0, 0.0, 1.0, 0.0, 1.0, 1.0, 1.0, 0.0, 1.0, 0.0, 1.0, 1.0, 1.0, 0.0, 1.0, 0.0, 1.0, 0.0, 1.0, 0.0, 1.0, 0.0, 0.0, 1.0, 0.0, 1.0, 0.0, 0.0, 0.0])
me_plane_017.materials.append(mat_material_005)
me_plane_017.update()
me_plane_001 = bpy.data.meshes.new('Plane.001')
me_plane_001.from_pydata([(-1.0, -1.0, 0.0), (1.0, -1.0, 0.0), (-1.0, 1.0, 0.0), (1.0, 1.0, 0.0), (-5.991, -0.6141, -0.08125), (-5.991, 0.6141, -0.1411), (-15.28, 0.7518, 0.1362), (-15.09, 1.65, 0.1651), (-24.15, 4.37, 0.5651), (-23.96, 4.722, 0.4748), (-1.188, -5.15, 0.0), (1.215, -5.098, 0.0), (-1.24, -2.746, 0.0), (1.163, -2.694, 0.0), (-7.196, -4.816, -0.09767), (-7.228, -3.34, -0.1696), (-18.48, -4.366, -0.2373), (-18.38, -3.267, -0.1746), (-31.63, -4.48, -0.5875), (-31.4, -4.053, -0.6961), (-1.395, -6.741, 0.0), (1.352, -6.75, 0.0), (-1.386, -3.995, 0.0), (1.36, -4.004, 0.0), (-8.246, -6.19, -0.252), (-8.241, -4.503, -0.3342), (-21.26, -6.824, -0.06408), (-20.99, -5.625, 0.2266), (-37.84, -5.814, -0.1944), (-37.58, -5.333, -0.3184), (-1.23, -3.065, 0.0), (1.377, -2.907, 0.0), (-1.388, -0.4574, 0.0), (1.219, -0.2998, 0.0), (-7.766, -2.955, -0.1862), (-7.863, -1.354, -0.2643), (-19.98, -1.417, 0.1778), (-19.8, -0.231, 0.2156), (-35.78, -1.244, -0.299), (-35.56, -0.771, -0.417), (-1.23, -8.849, 0.0), (1.153, -8.709, 0.0), (-1.201, -6.466, 0.0), (1.182, -6.326, 0.0), (-7.17, -8.148, -0.09681), (-7.153, -6.685, -0.1681), (-18.19, -7.972, 0.05177), (-17.95, -6.935, 0.3071), (-32.55, -9.34, 1.452), (-32.41, -8.925, 1.239), (-1.045, -9.907, 0.0), (1.087, -9.809, 0.0), (-1.143, -7.775, 0.0), (0.989, -7.677, 0.0), (-6.384, -9.74, -0.0867), (-6.444, -8.43, -0.1505), (-16.44, -11.12, -0.4736), (-16.28, -10.18, -0.2476), (-26.83, -10.05, -0.349), (-26.64, -9.662, -0.4454), (-0.7512, -11.29, 0.0), (0.9235, -11.05, 0.0), (-0.9894, -9.616, 0.0), (0.6853, -9.378, 0.0), (-4.989, -11.4, -0.06872), (-5.135, -10.37, -0.1193), (-11.96, -12.94, -0.2311), (-11.9, -12.18, -0.06893), (-18.33, -17.26, -0.5693), (-18.39, -16.93, -0.6457), (-0.9999, -1.002, 0.2318), (1.0, -1.002, 0.2318), (1.0, 0.9984, 0.2318), (-0.9999, 0.9984, 0.2318), (-5.991, -0.6157, 0.1506), (-5.991, 0.6126, 0.09074), (-15.28, 0.7502, 0.368), (-15.09, 1.648, 0.3969), (-23.96, 4.72, 0.7066), (-24.15, 4.369, 0.7969), (-1.188, -5.152, 0.2318), (1.215, -5.099, 0.2318), (1.163, -2.696, 0.2318), (-1.24, -2.748, 0.2318), (-7.196, -4.818, 0.1341), (-7.228, -3.342, 0.06224), (-18.48, -4.368, -0.005477), (-18.38, -3.269, 0.05722), (-31.4, -4.054, -0.4643), (-31.63, -4.481, -0.3557), (-1.395, -6.743, 0.2318), (1.352, -6.752, 0.2318), (1.361, -4.005, 0.2318), (-1.386, -3.996, 0.2318), (-8.246, -6.191, -0.0202), (-8.241, -4.504, -0.1023), (-21.26, -6.826, 0.1677), (-20.99, -5.627, 0.4584), (-37.58, -5.334, -0.08661), (-37.84, -5.815, 0.03746), (-1.23, -3.066, 0.2318), (1.377, -2.908, 0.2318), (1.219, -0.3013, 0.2318), (-1.388, -0.459, 0.2318), (-7.766, -2.956, 0.04564), (-7.863, -1.355, -0.03248), (-19.98, -1.419, 0.4096), (-19.8, -0.2325, 0.4474), (-35.56, -0.7725, -0.1851), (-35.78, -1.245, -0.06716), (-1.23, -8.851, 0.2318), (1.153, -8.711, 0.2318), (1.182, -6.328, 0.2318), (-1.201, -6.468, 0.2318), (-7.17, -8.15, 0.135), (-7.153, -6.686, 0.06373), (-18.19, -7.973, 0.2836), (-17.95, -6.937, 0.539), (-32.34, -8.926, 1.461), (-32.48, -9.342, 1.673), (-1.045, -9.908, 0.2318), (1.087, -9.81, 0.2318), (0.9891, -7.678, 0.2318), (-1.143, -7.776, 0.2318), (-6.384, -9.741, 0.1451), (-6.444, -8.432, 0.08128), (-16.44, -11.12, -0.2418), (-16.27, -10.18, -0.01583), (-26.64, -9.664, -0.2136), (-26.83, -10.05, -0.1172), (-0.7511, -11.29, 0.2318), (0.9235, -11.05, 0.2318), (0.6854, -9.379, 0.2318), (-0.9893, -9.617, 0.2318), (-4.989, -11.4, 0.1631), (-5.135, -10.38, 0.1125), (-11.96, -12.94, 0.0007375), (-11.9, -12.19, 0.1629), (-18.39, -16.93, -0.4139), (-18.33, -17.27, -0.3375)], [], [(10, 14, 16, 18, 19, 17, 15, 12, 13, 11), (20, 24, 26, 28, 29, 27, 25, 22, 23, 21), (30, 34, 36, 38, 39, 37, 35, 32, 33, 31), (40, 44, 46, 48, 49, 47, 45, 42, 43, 41), (50, 54, 56, 58, 59, 57, 55, 52, 53, 51), (60, 64, 66, 68, 69, 67, 65, 62, 63, 61), (0, 4, 6, 8, 9, 7, 5, 2, 3, 1), (80, 81, 82, 83, 85, 87, 88, 89, 86, 84), (90, 91, 92, 93, 95, 97, 98, 99, 96, 94), (100, 101, 102, 103, 105, 107, 108, 109, 106, 104), (110, 111, 112, 113, 115, 117, 118, 119, 116, 114), (120, 121, 122, 123, 125, 127, 128, 129, 126, 124), (130, 131, 132, 133, 135, 137, 138, 139, 136, 134), (70, 71, 72, 73, 75, 77, 78, 79, 76, 74), (64, 60, 130, 134), (39, 38, 109, 108), (11, 13, 82, 81), (62, 65, 135, 133), (38, 36, 106, 109), (13, 12, 83, 82), (66, 64, 134, 136), (37, 39, 108, 107), (14, 10, 80, 84), (65, 67, 137, 135), (40, 41, 111, 110), (12, 15, 85, 83), (69, 68, 139, 138), (41, 43, 112, 111), (16, 14, 84, 86), (68, 66, 136, 139), (43, 42, 113, 112), (15, 17, 87, 85), (67, 69, 138, 137), (44, 40, 110, 114), (19, 18, 89, 88), (42, 45, 115, 113), (18, 16, 86, 89), (46, 44, 114, 116), (17, 19, 88, 87), (45, 47, 117, 115), (20, 21, 91, 90), (49, 48, 119, 118), (21, 23, 92, 91), (48, 46, 116, 119), (23, 22, 93, 92), (47, 49, 118, 117), (24, 20, 90, 94), (50, 51, 121, 120), (22, 25, 95, 93), (51, 53, 122, 121), (26, 24, 94, 96), (53, 52, 123, 122), (25, 27, 97, 95), (0, 1, 71, 70), (54, 50, 120, 124), (29, 28, 99, 98), (1, 3, 72, 71), (52, 55, 125, 123), (28, 26, 96, 99), (3, 2, 73, 72), (56, 54, 124, 126), (27, 29, 98, 97), (4, 0, 70, 74), (55, 57, 127, 125), (30, 31, 101, 100), (2, 5, 75, 73), (59, 58, 129, 128), (31, 33, 102, 101), (6, 4, 74, 76), (58, 56, 126, 129), (33, 32, 103, 102), (5, 7, 77, 75), (57, 59, 128, 127), (34, 30, 100, 104), (9, 8, 79, 78), (60, 61, 131, 130), (32, 35, 105, 103), (8, 6, 76, 79), (61, 63, 132, 131), (36, 34, 104, 106), (7, 9, 78, 77), (63, 62, 133, 132), (35, 37, 107, 105), (10, 11, 81, 80)])
_uv = me_plane_001.uv_layers.new(name='UVMap')
_uv.uv.foreach_set('vector', [0.0, 0.0, 0.0, 0.0, 0.0, 0.0, 0.0, 0.0, 0.0, 1.0, 0.0, 1.0, 0.0, 1.0, 0.0, 1.0, 1.0, 1.0, 1.0, 0.0, 0.0, 0.0, 0.0, 0.0, 0.0, 0.0, 0.0, 0.0, 0.0, 1.0, 0.0, 1.0, 0.0, 1.0, 0.0, 1.0, 1.0, 1.0, 1.0, 0.0, 0.0, 0.0, 0.0, 0.0, 0.0, 0.0, 0.0, 0.0, 0.0, 1.0, 0.0, 1.0, 0.0, 1.0, 0.0, 1.0, 1.0, 1.0, 1.0, 0.0, 0.0, 0.0, 0.0, 0.0, 0.0, 0.0, 0.0, 0.0, 0.0, 1.0, 0.0, 1.0, 0.0, 1.0, 0.0, 1.0, 1.0, 1.0, 1.0, 0.0, 0.0, 0.0, 0.0, 0.0, 0.0, 0.0, 0.0, 0.0, 0.0, 1.0, 0.0, 1.0, 0.0, 1.0, 0.0, 1.0, 1.0, 1.0, 1.0, 0.0, 0.0, 0.0, 0.0, 0.0, 0.0, 0.0, 0.0, 0.0, 0.0, 1.0, 0.0, 1.0, 0.0, 1.0, 0.0, 1.0, 1.0, 1.0, 1.0, 0.0, 0.0, 0.0, 0.0, 0.0, 0.0, 0.0, 0.0, 0.0, 0.0, 1.0, 0.0, 1.0, 0.0, 1.0, 0.0, 1.0, 1.0, 1.0, 1.0, 0.0, 0.0, 0.0, 1.0, 0.0, 1.0, 1.0, 0.0, 1.0, 0.0, 1.0, 0.0, 1.0, 0.0, 1.0, 0.0, 0.0, 0.0, 0.0, 0.0, 0.0, 0.0, 0.0, 1.0, 0.0, 1.0, 1.0, 0.0, 1.0, 0.0, 1.0, 0.0, 1.0, 0.0, 1.0, 0.0, 0.0, 0.0, 0.0, 0.0, 0.0, 0.0, 0.0, 1.0, 0.0, 1.0, 1.0, 0.0, 1.0, 0.0, 1.0, 0.0, 1.0, 0.0, 1.0, 0.0, 0.0, 0.0, 0.0, 0.0, 0.0, 0.0, 0.0, 1.0, 0.0, 1.0, 1.0, 0.0, 1.0, 0.0, 1.0, 0.0, 1.0, 0.0, 1.0, 0.0, 0.0, 0.0, 0.0, 0.0, 0.0, 0.0, 0.0, 1.0, 0.0, 1.0, 1.0, 0.0, 1.0, 0.0, 1.0, 0.0, 1.0, 0.0, 1.0, 0.0, 0.0, 0.0, 0.0, 0.0, 0.0, 0.0, 0.0, 1.0, 0.0, 1.0, 1.0, 0.0, 1.0, 0.0, 1.0, 0.0, 1.0, 0.0, 1.0, 0.0, 0.0, 0.0, 0.0, 0.0, 0.0, 0.0, 0.0, 1.0, 0.0, 1.0, 1.0, 0.0, 1.0, 0.0, 1.0, 0.0, 1.0, 0.0, 1.0, 0.0, 0.0, 0.0, 0.0, 0.0, 0.0, 0.0, 0.0, 0.0, 0.0, 0.0, 0.0, 0.0, 0.0, 0.0, 1.0, 0.0, 0.0, 0.0, 0.0, 0.0, 1.0, 1.0, 0.0, 1.0, 1.0, 1.0, 1.0, 1.0, 0.0, 0.0, 1.0, 0.0, 1.0, 0.0, 1.0, 0.0, 1.0, 0.0, 0.0, 0.0, 0.0, 0.0, 0.0, 0.0, 0.0, 1.0, 1.0, 0.0, 1.0, 0.0, 1.0, 1.0, 1.0, 0.0, 0.0, 0.0, 0.0, 0.0, 0.0, 0.0, 0.0, 0.0, 1.0, 0.0, 1.0, 0.0, 1.0, 0.0, 1.0, 0.0, 0.0, 0.0, 0.0, 0.0, 0.0, 0.0, 0.0, 0.0, 1.0, 0.0, 1.0, 0.0, 1.0, 0.0, 1.0, 0.0, 0.0, 1.0, 0.0, 1.0, 0.0, 0.0, 0.0, 0.0, 1.0, 0.0, 1.0, 0.0, 1.0, 0.0, 1.0, 0.0, 1.0, 0.0, 0.0, 0.0, 0.0, 0.0, 1.0, 1.0, 0.0, 1.0, 1.0, 1.0, 1.0, 1.0, 0.0, 0.0, 0.0, 0.0, 0.0, 0.0, 0.0, 0.0, 0.0, 0.0, 0.0, 0.0, 0.0, 0.0, 0.0, 0.0, 0.0, 1.0, 1.0, 0.0, 1.0, 0.0, 1.0, 1.0, 1.0, 0.0, 1.0, 0.0, 1.0, 0.0, 1.0, 0.0, 1.0, 0.0, 1.0, 0.0, 1.0, 0.0, 1.0, 0.0, 1.0, 0.0, 0.0, 0.0, 0.0, 0.0, 0.0, 0.0, 0.0, 0.0, 1.0, 0.0, 0.0, 0.0, 0.0, 0.0, 1.0, 0.0, 1.0, 0.0, 1.0, 0.0, 1.0, 0.0, 1.0, 0.0, 0.0, 0.0, 0.0, 0.0, 0.0, 0.0, 0.0, 0.0, 0.0, 0.0, 0.0, 0.0, 0.0, 0.0, 0.0, 0.0, 1.0, 0.0, 1.0, 0.0, 1.0, 0.0, 1.0, 0.0, 1.0, 0.0, 1.0, 0.0, 1.0, 0.0, 1.0, 0.0, 0.0, 1.0, 0.0, 1.0, 0.0, 0.0, 0.0, 0.0, 1.0, 0.0, 0.0, 0.0, 0.0, 0.0, 1.0, 1.0, 0.0, 1.0, 1.0, 1.0, 1.0, 1.0, 0.0, 0.0, 0.0, 0.0, 0.0, 0.0, 0.0, 0.0, 0.0, 1.0, 1.0, 0.0, 1.0, 0.0, 1.0, 1.0, 1.0, 0.0, 1.0, 0.0, 1.0, 0.0, 1.0, 0.0, 1.0, 0.0, 0.0, 0.0, 0.0, 0.0, 0.0, 0.0, 0.0, 0.0, 0.0, 1.0, 0.0, 1.0, 0.0, 0.0, 0.0, 0.0, 1.0, 0.0, 1.0, 0.0, 1.0, 0.0, 1.0, 1.0, 0.0, 1.0, 1.0, 1.0, 1.0, 1.0, 0.0, 0.0, 0.0, 0.0, 0.0, 0.0, 0.0, 0.0, 0.0, 1.0, 1.0, 0.0, 1.0, 0.0, 1.0, 1.0, 1.0, 0.0, 1.0, 0.0, 1.0, 0.0, 1.0, 0.0, 1.0, 0.0, 0.0, 1.0, 0.0, 1.0, 0.0, 0.0, 0.0, 0.0, 0.0, 0.0, 0.0, 0.0, 0.0, 0.0, 0.0, 0.0, 1.0, 0.0, 0.0, 0.0, 0.0, 0.0, 1.0, 1.0, 0.0, 1.0, 1.0, 1.0, 1.0, 1.0, 0.0, 0.0, 1.0, 0.0, 1.0, 0.0, 1.0, 0.0, 1.0, 0.0, 0.0, 0.0, 0.0, 0.0, 0.0, 0.0, 0.0, 1.0, 1.0, 0.0, 1.0, 0.0, 1.0, 1.0, 1.0, 0.0, 0.0, 0.0, 0.0, 0.0, 0.0, 0.0, 0.0, 0.0, 1.0, 0.0, 1.0, 0.0, 1.0, 0.0, 1.0, 0.0, 0.0, 0.0, 0.0, 0.0, 0.0, 0.0, 0.0, 0.0, 1.0, 0.0, 1.0, 0.0, 1.0, 0.0, 1.0, 0.0, 0.0, 1.0, 0.0, 1.0, 0.0, 0.0, 0.0, 0.0, 1.0, 0.0, 1.0, 0.0, 1.0, 0.0, 1.0, 0.0, 1.0, 0.0, 0.0, 0.0, 0.0, 0.0, 1.0, 1.0, 0.0, 1.0, 1.0, 1.0, 1.0, 1.0, 0.0, 0.0, 0.0, 0.0, 0.0, 0.0, 0.0, 0.0, 0.0, 0.0, 0.0, 0.0, 0.0, 0.0, 0.0, 0.0, 0.0, 1.0, 1.0, 0.0, 1.0, 0.0, 1.0, 1.0, 1.0, 0.0, 1.0, 0.0, 1.0, 0.0, 1.0, 0.0, 1.0, 0.0, 1.0, 0.0, 1.0, 0.0, 1.0, 0.0, 1.0, 0.0, 0.0, 0.0, 0.0, 0.0, 0.0, 0.0, 0.0, 0.0, 1.0, 0.0, 0.0, 0.0, 0.0, 0.0, 1.0, 0.0, 0.0, 1.0, 0.0, 1.0, 0.0, 0.0, 0.0, 0.0, 1.0, 0.0, 1.0, 0.0, 1.0, 0.0, 1.0, 0.0, 0.0, 0.0, 0.0, 0.0, 0.0, 0.0, 0.0, 1.0, 0.0, 1.0, 1.0, 1.0, 1.0, 1.0, 0.0, 0.0, 0.0, 0.0, 0.0, 0.0, 0.0, 0.0, 0.0, 0.0, 1.0, 0.0, 1.0, 0.0, 1.0, 0.0, 1.0, 1.0, 1.0, 0.0, 1.0, 0.0, 1.0, 1.0, 1.0, 0.0, 1.0, 0.0, 1.0, 0.0, 1.0, 0.0, 1.0, 0.0, 0.0, 1.0, 0.0, 1.0, 0.0, 0.0, 0.0])
me_plane_001.materials.append(mat_material_006)
me_plane_001.update()
me_plane_002 = bpy.data.meshes.new('Plane.002')
me_plane_002.from_pydata([(-0.5185, -10.03, -7.845), (1.453, -10.15, -7.566), (-0.2186, -10.67, -10.59), (1.753, -10.8, -10.31), (-5.392, -9.891, -9.045), (-5.216, -10.33, -10.71), (-14.32, -9.612, -12.28), (-13.99, -9.897, -13.49), (-22.46, -9.953, -18.61), (-22.23, -10.14, -19.04), (-1.327, -8.667, -2.178), (1.051, -8.835, -1.915), (-1.017, -9.444, -5.483), (1.36, -9.611, -5.219), (-7.213, -8.462, -3.443), (-7.033, -8.985, -5.45), (-18.29, -7.991, -5.589), (-18.02, -8.314, -7.103), (-31.32, -7.357, -7.157), (-31.05, -7.579, -7.679), (-1.769, -8.138, -0.02444), (0.9378, -8.307, 0.3703), (-1.348, -9.03, -3.791), (1.358, -9.199, -3.396), (-8.475, -8.05, -1.658), (-8.227, -8.651, -3.945), (-21.37, -6.908, -2.658), (-20.89, -7.126, -4.356), (-37.6, -6.28, -6.316), (-37.28, -6.533, -6.901), (-1.055, -9.341, -5.045), (1.539, -9.556, -4.898), (-0.8195, -10.18, -8.643), (1.775, -10.39, -8.496), (-7.508, -9.088, -6.049), (-7.373, -9.651, -8.234), (-19.27, -8.586, -9.974), (-18.91, -8.958, -11.59), (-34.89, -7.96, -12.26), (-34.61, -8.204, -12.85), (-1.923, -7.464, 2.89), (0.4481, -7.659, 3.03), (-1.537, -8.239, -0.3746), (0.8341, -8.434, -0.2347), (-7.687, -7.382, 1.131), (-7.46, -7.904, -0.8522), (-18.51, -6.653, -0.6933), (-18.08, -6.84, -2.161), (-32.69, -4.405, -1.252), (-32.51, -4.686, -1.736), (-1.899, -7.133, 4.367), (0.218, -7.298, 4.529), (-1.676, -7.818, 1.428), (0.4412, -7.984, 1.591), (-7.15, -6.908, 3.42), (-7.021, -7.37, 1.636), (-17.32, -6.08, 4.032), (-16.99, -6.25, 2.694), (-27.39, -5.697, 1.073), (-27.16, -5.895, 0.6024), (-1.817, -6.702, 6.306), (-0.1297, -6.884, 6.212), (-1.8, -7.23, 3.975), (-0.1134, -7.413, 3.882), (-6.021, -6.444, 5.89), (-6.018, -6.801, 4.475), (-13.15, -5.612, 7.082), (-12.96, -5.757, 5.999), (-20.12, -4.029, 12.23), (-20.14, -4.183, 11.79), (-0.4883, -9.876, -7.915), (1.484, -10.0, -7.636), (1.784, -10.65, -10.38), (-0.1883, -10.52, -10.66), (-5.362, -9.741, -9.115), (-5.186, -10.18, -10.78), (-14.29, -9.462, -12.35), (-13.96, -9.746, -13.56), (-22.2, -9.988, -19.11), (-22.43, -9.803, -18.68), (-1.296, -8.517, -2.248), (1.081, -8.685, -1.985), (1.391, -9.461, -5.289), (-0.9872, -9.294, -5.553), (-7.183, -8.312, -3.513), (-7.002, -8.835, -5.52), (-18.26, -7.841, -5.659), (-17.99, -8.163, -7.173), (-31.02, -7.429, -7.748), (-31.29, -7.206, -7.227), (-1.739, -7.988, -0.09429), (0.9681, -8.157, 0.3005), (1.389, -9.049, -3.466), (-1.318, -8.88, -3.86), (-8.445, -7.9, -1.728), (-8.197, -8.501, -4.015), (-21.34, -6.758, -2.728), (-20.86, -6.976, -4.426), (-37.25, -6.383, -6.971), (-37.56, -6.13, -6.386), (-1.025, -9.191, -5.115), (1.569, -9.406, -4.968), (1.805, -10.24, -8.566), (-0.7892, -10.03, -8.713), (-7.477, -8.937, -6.119), (-7.343, -9.501, -8.304), (-19.24, -8.436, -10.04), (-18.88, -8.808, -11.66), (-34.58, -8.054, -12.92), (-34.86, -7.81, -12.33), (-1.893, -7.314, 2.82), (0.4783, -7.509, 2.96), (0.8643, -8.284, -0.3045), (-1.507, -8.089, -0.4445), (-7.657, -7.232, 1.061), (-7.43, -7.754, -0.9221), (-18.48, -6.503, -0.7631), (-18.05, -6.69, -2.231), (-32.42, -4.547, -1.793), (-32.59, -4.266, -1.309), (-1.869, -6.982, 4.297), (0.2482, -7.148, 4.46), (0.4714, -7.834, 1.521), (-1.645, -7.668, 1.359), (-7.119, -6.758, 3.351), (-6.991, -7.22, 1.566), (-17.29, -5.93, 3.962), (-16.96, -6.1, 2.624), (-27.13, -5.745, 0.5325), (-27.36, -5.547, 1.003), (-1.786, -6.552, 6.236), (-0.09947, -6.734, 6.143), (-0.08311, -7.263, 3.812), (-1.77, -7.08, 3.905), (-5.991, -6.294, 5.821), (-5.988, -6.651, 4.405), (-13.12, -5.462, 7.012), (-12.93, -5.607, 5.929), (-20.11, -4.033, 11.72), (-20.09, -3.879, 12.16)], [], [(10, 14, 16, 18, 19, 17, 15, 12, 13, 11), (20, 24, 26, 28, 29, 27, 25, 22, 23, 21), (30, 34, 36, 38, 39, 37, 35, 32, 33, 31), (40, 44, 46, 48, 49, 47, 45, 42, 43, 41), (50, 54, 56, 58, 59, 57, 55, 52, 53, 51), (60, 64, 66, 68, 69, 67, 65, 62, 63, 61), (0, 4, 6, 8, 9, 7, 5, 2, 3, 1), (80, 81, 82, 83, 85, 87, 88, 89, 86, 84), (90, 91, 92, 93, 95, 97, 98, 99, 96, 94), (100, 101, 102, 103, 105, 107, 108, 109, 106, 104), (110, 111, 112, 113, 115, 117, 118, 119, 116, 114), (120, 121, 122, 123, 125, 127, 128, 129, 126, 124), (130, 131, 132, 133, 135, 137, 138, 139, 136, 134), (70, 71, 72, 73, 75, 77, 78, 79, 76, 74), (64, 60, 130, 134), (39, 38, 109, 108), (11, 13, 82, 81), (62, 65, 135, 133), (38, 36, 106, 109), (13, 12, 83, 82), (66, 64, 134, 136), (37, 39, 108, 107), (14, 10, 80, 84), (65, 67, 137, 135), (40, 41, 111, 110), (12, 15, 85, 83), (69, 68, 139, 138), (41, 43, 112, 111), (16, 14, 84, 86), (68, 66, 136, 139), (43, 42, 113, 112), (15, 17, 87, 85), (67, 69, 138, 137), (44, 40, 110, 114), (19, 18, 89, 88), (42, 45, 115, 113), (18, 16, 86, 89), (46, 44, 114, 116), (17, 19, 88, 87), (45, 47, 117, 115), (20, 21, 91, 90), (49, 48, 119, 118), (21, 23, 92, 91), (48, 46, 116, 119), (23, 22, 93, 92), (47, 49, 118, 117), (24, 20, 90, 94), (50, 51, 121, 120), (22, 25, 95, 93), (51, 53, 122, 121), (26, 24, 94, 96), (53, 52, 123, 122), (25, 27, 97, 95), (0, 1, 71, 70), (54, 50, 120, 124), (29, 28, 99, 98), (1, 3, 72, 71), (52, 55, 125, 123), (28, 26, 96, 99), (3, 2, 73, 72), (56, 54, 124, 126), (27, 29, 98, 97), (4, 0, 70, 74), (55, 57, 127, 125), (30, 31, 101, 100), (2, 5, 75, 73), (59, 58, 129, 128), (31, 33, 102, 101), (6, 4, 74, 76), (58, 56, 126, 129), (33, 32, 103, 102), (5, 7, 77, 75), (57, 59, 128, 127), (34, 30, 100, 104), (9, 8, 79, 78), (60, 61, 131, 130), (32, 35, 105, 103), (8, 6, 76, 79), (61, 63, 132, 131), (36, 34, 104, 106), (7, 9, 78, 77), (63, 62, 133, 132), (35, 37, 107, 105), (10, 11, 81, 80)])
_uv = me_plane_002.uv_layers.new(name='UVMap')
_uv.uv.foreach_set('vector', [0.0, 0.0, 0.0, 0.0, 0.0, 0.0, 0.0, 0.0, 0.0, 1.0, 0.0, 1.0, 0.0, 1.0, 0.0, 1.0, 1.0, 1.0, 1.0, 0.0, 0.0, 0.0, 0.0, 0.0, 0.0, 0.0, 0.0, 0.0, 0.0, 1.0, 0.0, 1.0, 0.0, 1.0, 0.0, 1.0, 1.0, 1.0, 1.0, 0.0, 0.0, 0.0, 0.0, 0.0, 0.0, 0.0, 0.0, 0.0, 0.0, 1.0, 0.0, 1.0, 0.0, 1.0, 0.0, 1.0, 1.0, 1.0, 1.0, 0.0, 0.0, 0.0, 0.0, 0.0, 0.0, 0.0, 0.0, 0.0, 0.0, 1.0, 0.0, 1.0, 0.0, 1.0, 0.0, 1.0, 1.0, 1.0, 1.0, 0.0, 0.0, 0.0, 0.0, 0.0, 0.0, 0.0, 0.0, 0.0, 0.0, 1.0, 0.0, 1.0, 0.0, 1.0, 0.0, 1.0, 1.0, 1.0, 1.0, 0.0, 0.0, 0.0, 0.0, 0.0, 0.0, 0.0, 0.0, 0.0, 0.0, 1.0, 0.0, 1.0, 0.0, 1.0, 0.0, 1.0, 1.0, 1.0, 1.0, 0.0, 0.0, 0.0, 0.0, 0.0, 0.0, 0.0, 0.0, 0.0, 0.0, 1.0, 0.0, 1.0, 0.0, 1.0, 0.0, 1.0, 1.0, 1.0, 1.0, 0.0, 0.0, 0.0, 1.0, 0.0, 1.0, 1.0, 0.0, 1.0, 0.0, 1.0, 0.0, 1.0, 0.0, 1.0, 0.0, 0.0, 0.0, 0.0, 0.0, 0.0, 0.0, 0.0, 1.0, 0.0, 1.0, 1.0, 0.0, 1.0, 0.0, 1.0, 0.0, 1.0, 0.0, 1.0, 0.0, 0.0, 0.0, 0.0, 0.0, 0.0, 0.0, 0.0, 1.0, 0.0, 1.0, 1.0, 0.0, 1.0, 0.0, 1.0, 0.0, 1.0, 0.0, 1.0, 0.0, 0.0, 0.0, 0.0, 0.0, 0.0, 0.0, 0.0, 1.0, 0.0, 1.0, 1.0, 0.0, 1.0, 0.0, 1.0, 0.0, 1.0, 0.0, 1.0, 0.0, 0.0, 0.0, 0.0, 0.0, 0.0, 0.0, 0.0, 1.0, 0.0, 1.0, 1.0, 0.0, 1.0, 0.0, 1.0, 0.0, 1.0, 0.0, 1.0, 0.0, 0.0, 0.0, 0.0, 0.0, 0.0, 0.0, 0.0, 1.0, 0.0, 1.0, 1.0, 0.0, 1.0, 0.0, 1.0, 0.0, 1.0, 0.0, 1.0, 0.0, 0.0, 0.0, 0.0, 0.0, 0.0, 0.0, 0.0, 1.0, 0.0, 1.0, 1.0, 0.0, 1.0, 0.0, 1.0, 0.0, 1.0, 0.0, 1.0, 0.0, 0.0, 0.0, 0.0, 0.0, 0.0, 0.0, 0.0, 0.0, 0.0, 0.0, 0.0, 0.0, 0.0, 0.0, 1.0, 0.0, 0.0, 0.0, 0.0, 0.0, 1.0, 1.0, 0.0, 1.0, 1.0, 1.0, 1.0, 1.0, 0.0, 0.0, 1.0, 0.0, 1.0, 0.0, 1.0, 0.0, 1.0, 0.0, 0.0, 0.0, 0.0, 0.0, 0.0, 0.0, 0.0, 1.0, 1.0, 0.0, 1.0, 0.0, 1.0, 1.0, 1.0, 0.0, 0.0, 0.0, 0.0, 0.0, 0.0, 0.0, 0.0, 0.0, 1.0, 0.0, 1.0, 0.0, 1.0, 0.0, 1.0, 0.0, 0.0, 0.0, 0.0, 0.0, 0.0, 0.0, 0.0, 0.0, 1.0, 0.0, 1.0, 0.0, 1.0, 0.0, 1.0, 0.0, 0.0, 1.0, 0.0, 1.0, 0.0, 0.0, 0.0, 0.0, 1.0, 0.0, 1.0, 0.0, 1.0, 0.0, 1.0, 0.0, 1.0, 0.0, 0.0, 0.0, 0.0, 0.0, 1.0, 1.0, 0.0, 1.0, 1.0, 1.0, 1.0, 1.0, 0.0, 0.0, 0.0, 0.0, 0.0, 0.0, 0.0, 0.0, 0.0, 0.0, 0.0, 0.0, 0.0, 0.0, 0.0, 0.0, 0.0, 1.0, 1.0, 0.0, 1.0, 0.0, 1.0, 1.0, 1.0, 0.0, 1.0, 0.0, 1.0, 0.0, 1.0, 0.0, 1.0, 0.0, 1.0, 0.0, 1.0, 0.0, 1.0, 0.0, 1.0, 0.0, 0.0, 0.0, 0.0, 0.0, 0.0, 0.0, 0.0, 0.0, 1.0, 0.0, 0.0, 0.0, 0.0, 0.0, 1.0, 0.0, 1.0, 0.0, 1.0, 0.0, 1.0, 0.0, 1.0, 0.0, 0.0, 0.0, 0.0, 0.0, 0.0, 0.0, 0.0, 0.0, 0.0, 0.0, 0.0, 0.0, 0.0, 0.0, 0.0, 0.0, 1.0, 0.0, 1.0, 0.0, 1.0, 0.0, 1.0, 0.0, 1.0, 0.0, 1.0, 0.0, 1.0, 0.0, 1.0, 0.0, 0.0, 1.0, 0.0, 1.0, 0.0, 0.0, 0.0, 0.0, 1.0, 0.0, 0.0, 0.0, 0.0, 0.0, 1.0, 1.0, 0.0, 1.0, 1.0, 1.0, 1.0, 1.0, 0.0, 0.0, 0.0, 0.0, 0.0, 0.0, 0.0, 0.0, 0.0, 1.0, 1.0, 0.0, 1.0, 0.0, 1.0, 1.0, 1.0, 0.0, 1.0, 0.0, 1.0, 0.0, 1.0, 0.0, 1.0, 0.0, 0.0, 0.0, 0.0, 0.0, 0.0, 0.0, 0.0, 0.0, 0.0, 1.0, 0.0, 1.0, 0.0, 0.0, 0.0, 0.0, 1.0, 0.0, 1.0, 0.0, 1.0, 0.0, 1.0, 1.0, 0.0, 1.0, 1.0, 1.0, 1.0, 1.0, 0.0, 0.0, 0.0, 0.0, 0.0, 0.0, 0.0, 0.0, 0.0, 1.0, 1.0, 0.0, 1.0, 0.0, 1.0, 1.0, 1.0, 0.0, 1.0, 0.0, 1.0, 0.0, 1.0, 0.0, 1.0, 0.0, 0.0, 1.0, 0.0, 1.0, 0.0, 0.0, 0.0, 0.0, 0.0, 0.0, 0.0, 0.0, 0.0, 0.0, 0.0, 0.0, 1.0, 0.0, 0.0, 0.0, 0.0, 0.0, 1.0, 1.0, 0.0, 1.0, 1.0, 1.0, 1.0, 1.0, 0.0, 0.0, 1.0, 0.0, 1.0, 0.0, 1.0, 0.0, 1.0, 0.0, 0.0, 0.0, 0.0, 0.0, 0.0, 0.0, 0.0, 1.0, 1.0, 0.0, 1.0, 0.0, 1.0, 1.0, 1.0, 0.0, 0.0, 0.0, 0.0, 0.0, 0.0, 0.0, 0.0, 0.0, 1.0, 0.0, 1.0, 0.0, 1.0, 0.0, 1.0, 0.0, 0.0, 0.0, 0.0, 0.0, 0.0, 0.0, 0.0, 0.0, 1.0, 0.0, 1.0, 0.0, 1.0, 0.0, 1.0, 0.0, 0.0, 1.0, 0.0, 1.0, 0.0, 0.0, 0.0, 0.0, 1.0, 0.0, 1.0, 0.0, 1.0, 0.0, 1.0, 0.0, 1.0, 0.0, 0.0, 0.0, 0.0, 0.0, 1.0, 1.0, 0.0, 1.0, 1.0, 1.0, 1.0, 1.0, 0.0, 0.0, 0.0, 0.0, 0.0, 0.0, 0.0, 0.0, 0.0, 0.0, 0.0, 0.0, 0.0, 0.0, 0.0, 0.0, 0.0, 1.0, 1.0, 0.0, 1.0, 0.0, 1.0, 1.0, 1.0, 0.0, 1.0, 0.0, 1.0, 0.0, 1.0, 0.0, 1.0, 0.0, 1.0, 0.0, 1.0, 0.0, 1.0, 0.0, 1.0, 0.0, 0.0, 0.0, 0.0, 0.0, 0.0, 0.0, 0.0, 0.0, 1.0, 0.0, 0.0, 0.0, 0.0, 0.0, 1.0, 0.0, 0.0, 1.0, 0.0, 1.0, 0.0, 0.0, 0.0, 0.0, 1.0, 0.0, 1.0, 0.0, 1.0, 0.0, 1.0, 0.0, 0.0, 0.0, 0.0, 0.0, 0.0, 0.0, 0.0, 1.0, 0.0, 1.0, 1.0, 1.0, 1.0, 1.0, 0.0, 0.0, 0.0, 0.0, 0.0, 0.0, 0.0, 0.0, 0.0, 0.0, 1.0, 0.0, 1.0, 0.0, 1.0, 0.0, 1.0, 1.0, 1.0, 0.0, 1.0, 0.0, 1.0, 1.0, 1.0, 0.0, 1.0, 0.0, 1.0, 0.0, 1.0, 0.0, 1.0, 0.0, 0.0, 1.0, 0.0, 1.0, 0.0, 0.0, 0.0])
me_plane_002.materials.append(mat_material_001)
me_plane_002.update()
me_plane_003 = bpy.data.meshes.new('Plane.003')
me_plane_003.from_pydata([(0.3131, -6.26, -12.83), (2.295, -6.309, -12.57), (0.6562, -4.888, -14.92), (2.638, -4.937, -14.67), (-4.562, -5.912, -13.93), (-4.348, -5.099, -15.25), (-13.55, -4.637, -16.4), (-13.2, -4.011, -17.29), (-21.74, -1.721, -21.03), (-21.49, -1.529, -21.43), (-0.5855, -9.103, -8.506), (1.806, -9.126, -8.253), (-0.2248, -7.452, -11.03), (2.166, -7.476, -10.78), (-6.477, -8.774, -9.69), (-6.251, -7.796, -11.29), (-17.57, -8.255, -11.7), (-17.29, -7.472, -12.8), (-30.6, -8.182, -13.5), (-30.3, -7.949, -13.99), (-1.063, -10.19, -6.866), (1.657, -10.26, -6.505), (-0.5833, -8.305, -9.741), (2.137, -8.379, -9.381), (-7.744, -9.767, -8.492), (-7.444, -8.651, -10.31), (-20.76, -9.787, -9.362), (-20.31, -8.826, -10.38), (-37.02, -8.748, -12.63), (-36.67, -8.486, -13.19), (-0.2692, -7.671, -10.7), (2.342, -7.627, -10.53), (0.02184, -5.878, -13.45), (2.633, -5.834, -13.28), (-6.717, -7.526, -11.77), (-6.533, -6.464, -13.52), (-18.58, -5.988, -14.7), (-18.2, -5.16, -15.89), (-34.18, -5.715, -17.22), (-33.87, -5.455, -17.77), (-1.262, -11.64, -4.637), (1.124, -11.6, -4.479), (-0.8244, -10.01, -7.129), (1.562, -9.969, -6.971), (-7.023, -11.06, -6.197), (-6.75, -10.09, -7.776), (-17.92, -10.59, -7.689), (-17.52, -9.76, -8.569), (-32.48, -10.48, -7.134), (-32.25, -10.3, -7.696), (-1.26, -12.37, -3.506), (0.8702, -12.36, -3.336), (-0.991, -10.9, -5.751), (1.139, -10.89, -5.581), (-6.517, -12.17, -4.422), (-6.348, -11.3, -5.845), (-16.69, -13.06, -4.527), (-16.39, -12.3, -5.338), (-26.82, -12.0, -6.895), (-26.56, -11.79, -7.339), (-1.206, -13.33, -2.019), (0.4948, -13.2, -2.054), (-1.155, -12.17, -3.803), (0.5461, -12.05, -3.839), (-5.421, -13.33, -2.49), (-5.387, -12.65, -3.62), (-12.58, -14.3, -1.879), (-12.41, -13.7, -2.556), (-19.62, -17.27, 1.601), (-19.62, -17.08, 1.192), (0.2985, -6.146, -12.67), (2.281, -6.195, -12.41), (2.624, -4.823, -14.51), (0.6417, -4.773, -14.76), (-4.577, -5.798, -13.77), (-4.362, -4.985, -15.09), (-13.56, -4.522, -16.24), (-13.22, -3.896, -17.13), (-21.5, -1.415, -21.27), (-21.76, -1.606, -20.87), (-0.6, -8.988, -8.346), (1.791, -9.012, -8.093), (2.152, -7.362, -10.62), (-0.2393, -7.338, -10.87), (-6.491, -8.659, -9.53), (-6.265, -7.682, -11.13), (-17.59, -8.141, -11.54), (-17.31, -7.358, -12.63), (-30.32, -7.834, -13.83), (-30.62, -8.068, -13.34), (-1.078, -10.08, -6.705), (1.643, -10.15, -6.345), (2.123, -8.265, -9.22), (-0.5978, -8.191, -9.581), (-7.758, -9.652, -8.332), (-7.458, -8.536, -10.15), (-20.77, -9.672, -9.201), (-20.32, -8.712, -10.22), (-36.68, -8.372, -13.02), (-37.03, -8.633, -12.47), (-0.2837, -7.556, -10.54), (2.327, -7.513, -10.37), (2.618, -5.72, -13.12), (0.007321, -5.764, -13.29), (-6.732, -7.412, -11.61), (-6.548, -6.35, -13.36), (-18.6, -5.873, -14.54), (-18.22, -5.045, -15.73), (-33.89, -5.341, -17.61), (-34.2, -5.601, -17.06), (-1.276, -11.53, -4.477), (1.11, -11.49, -4.319), (1.547, -9.854, -6.811), (-0.8389, -9.891, -6.969), (-7.038, -10.95, -6.037), (-6.764, -9.978, -7.616), (-17.94, -10.48, -7.528), (-17.53, -9.645, -8.408), (-32.2, -10.2, -7.534), (-32.43, -10.37, -6.972), (-1.274, -12.26, -3.345), (0.8557, -12.24, -3.175), (1.124, -10.78, -5.421), (-1.006, -10.79, -5.591), (-6.532, -12.05, -4.262), (-6.363, -11.18, -5.685), (-16.71, -12.94, -4.367), (-16.4, -12.19, -5.177), (-26.58, -11.68, -7.179), (-26.83, -11.89, -6.735), (-1.22, -13.21, -1.859), (0.4803, -13.09, -1.894), (0.5316, -11.94, -3.678), (-1.169, -12.06, -3.643), (-5.436, -13.22, -2.33), (-5.401, -12.53, -3.46), (-12.6, -14.18, -1.719), (-12.42, -13.58, -2.395), (-19.63, -16.97, 1.352), (-19.63, -17.16, 1.761)], [], [(10, 14, 16, 18, 19, 17, 15, 12, 13, 11), (20, 24, 26, 28, 29, 27, 25, 22, 23, 21), (30, 34, 36, 38, 39, 37, 35, 32, 33, 31), (40, 44, 46, 48, 49, 47, 45, 42, 43, 41), (50, 54, 56, 58, 59, 57, 55, 52, 53, 51), (60, 64, 66, 68, 69, 67, 65, 62, 63, 61), (0, 4, 6, 8, 9, 7, 5, 2, 3, 1), (80, 81, 82, 83, 85, 87, 88, 89, 86, 84), (90, 91, 92, 93, 95, 97, 98, 99, 96, 94), (100, 101, 102, 103, 105, 107, 108, 109, 106, 104), (110, 111, 112, 113, 115, 117, 118, 119, 116, 114), (120, 121, 122, 123, 125, 127, 128, 129, 126, 124), (130, 131, 132, 133, 135, 137, 138, 139, 136, 134), (70, 71, 72, 73, 75, 77, 78, 79, 76, 74), (64, 60, 130, 134), (39, 38, 109, 108), (11, 13, 82, 81), (62, 65, 135, 133), (38, 36, 106, 109), (13, 12, 83, 82), (66, 64, 134, 136), (37, 39, 108, 107), (14, 10, 80, 84), (65, 67, 137, 135), (40, 41, 111, 110), (12, 15, 85, 83), (69, 68, 139, 138), (41, 43, 112, 111), (16, 14, 84, 86), (68, 66, 136, 139), (43, 42, 113, 112), (15, 17, 87, 85), (67, 69, 138, 137), (44, 40, 110, 114), (19, 18, 89, 88), (42, 45, 115, 113), (18, 16, 86, 89), (46, 44, 114, 116), (17, 19, 88, 87), (45, 47, 117, 115), (20, 21, 91, 90), (49, 48, 119, 118), (21, 23, 92, 91), (48, 46, 116, 119), (23, 22, 93, 92), (47, 49, 118, 117), (24, 20, 90, 94), (50, 51, 121, 120), (22, 25, 95, 93), (51, 53, 122, 121), (26, 24, 94, 96), (53, 52, 123, 122), (25, 27, 97, 95), (0, 1, 71, 70), (54, 50, 120, 124), (29, 28, 99, 98), (1, 3, 72, 71), (52, 55, 125, 123), (28, 26, 96, 99), (3, 2, 73, 72), (56, 54, 124, 126), (27, 29, 98, 97), (4, 0, 70, 74), (55, 57, 127, 125), (30, 31, 101, 100), (2, 5, 75, 73), (59, 58, 129, 128), (31, 33, 102, 101), (6, 4, 74, 76), (58, 56, 126, 129), (33, 32, 103, 102), (5, 7, 77, 75), (57, 59, 128, 127), (34, 30, 100, 104), (9, 8, 79, 78), (60, 61, 131, 130), (32, 35, 105, 103), (8, 6, 76, 79), (61, 63, 132, 131), (36, 34, 104, 106), (7, 9, 78, 77), (63, 62, 133, 132), (35, 37, 107, 105), (10, 11, 81, 80)])
_uv = me_plane_003.uv_layers.new(name='UVMap')
_uv.uv.foreach_set('vector', [0.0, 0.0, 0.0, 0.0, 0.0, 0.0, 0.0, 0.0, 0.0, 1.0, 0.0, 1.0, 0.0, 1.0, 0.0, 1.0, 1.0, 1.0, 1.0, 0.0, 0.0, 0.0, 0.0, 0.0, 0.0, 0.0, 0.0, 0.0, 0.0, 1.0, 0.0, 1.0, 0.0, 1.0, 0.0, 1.0, 1.0, 1.0, 1.0, 0.0, 0.0, 0.0, 0.0, 0.0, 0.0, 0.0, 0.0, 0.0, 0.0, 1.0, 0.0, 1.0, 0.0, 1.0, 0.0, 1.0, 1.0, 1.0, 1.0, 0.0, 0.0, 0.0, 0.0, 0.0, 0.0, 0.0, 0.0, 0.0, 0.0, 1.0, 0.0, 1.0, 0.0, 1.0, 0.0, 1.0, 1.0, 1.0, 1.0, 0.0, 0.0, 0.0, 0.0, 0.0, 0.0, 0.0, 0.0, 0.0, 0.0, 1.0, 0.0, 1.0, 0.0, 1.0, 0.0, 1.0, 1.0, 1.0, 1.0, 0.0, 0.0, 0.0, 0.0, 0.0, 0.0, 0.0, 0.0, 0.0, 0.0, 1.0, 0.0, 1.0, 0.0, 1.0, 0.0, 1.0, 1.0, 1.0, 1.0, 0.0, 0.0, 0.0, 0.0, 0.0, 0.0, 0.0, 0.0, 0.0, 0.0, 1.0, 0.0, 1.0, 0.0, 1.0, 0.0, 1.0, 1.0, 1.0, 1.0, 0.0, 0.0, 0.0, 1.0, 0.0, 1.0, 1.0, 0.0, 1.0, 0.0, 1.0, 0.0, 1.0, 0.0, 1.0, 0.0, 0.0, 0.0, 0.0, 0.0, 0.0, 0.0, 0.0, 1.0, 0.0, 1.0, 1.0, 0.0, 1.0, 0.0, 1.0, 0.0, 1.0, 0.0, 1.0, 0.0, 0.0, 0.0, 0.0, 0.0, 0.0, 0.0, 0.0, 1.0, 0.0, 1.0, 1.0, 0.0, 1.0, 0.0, 1.0, 0.0, 1.0, 0.0, 1.0, 0.0, 0.0, 0.0, 0.0, 0.0, 0.0, 0.0, 0.0, 1.0, 0.0, 1.0, 1.0, 0.0, 1.0, 0.0, 1.0, 0.0, 1.0, 0.0, 1.0, 0.0, 0.0, 0.0, 0.0, 0.0, 0.0, 0.0, 0.0, 1.0, 0.0, 1.0, 1.0, 0.0, 1.0, 0.0, 1.0, 0.0, 1.0, 0.0, 1.0, 0.0, 0.0, 0.0, 0.0, 0.0, 0.0, 0.0, 0.0, 1.0, 0.0, 1.0, 1.0, 0.0, 1.0, 0.0, 1.0, 0.0, 1.0, 0.0, 1.0, 0.0, 0.0, 0.0, 0.0, 0.0, 0.0, 0.0, 0.0, 1.0, 0.0, 1.0, 1.0, 0.0, 1.0, 0.0, 1.0, 0.0, 1.0, 0.0, 1.0, 0.0, 0.0, 0.0, 0.0, 0.0, 0.0, 0.0, 0.0, 0.0, 0.0, 0.0, 0.0, 0.0, 0.0, 0.0, 1.0, 0.0, 0.0, 0.0, 0.0, 0.0, 1.0, 1.0, 0.0, 1.0, 1.0, 1.0, 1.0, 1.0, 0.0, 0.0, 1.0, 0.0, 1.0, 0.0, 1.0, 0.0, 1.0, 0.0, 0.0, 0.0, 0.0, 0.0, 0.0, 0.0, 0.0, 1.0, 1.0, 0.0, 1.0, 0.0, 1.0, 1.0, 1.0, 0.0, 0.0, 0.0, 0.0, 0.0, 0.0, 0.0, 0.0, 0.0, 1.0, 0.0, 1.0, 0.0, 1.0, 0.0, 1.0, 0.0, 0.0, 0.0, 0.0, 0.0, 0.0, 0.0, 0.0, 0.0, 1.0, 0.0, 1.0, 0.0, 1.0, 0.0, 1.0, 0.0, 0.0, 1.0, 0.0, 1.0, 0.0, 0.0, 0.0, 0.0, 1.0, 0.0, 1.0, 0.0, 1.0, 0.0, 1.0, 0.0, 1.0, 0.0, 0.0, 0.0, 0.0, 0.0, 1.0, 1.0, 0.0, 1.0, 1.0, 1.0, 1.0, 1.0, 0.0, 0.0, 0.0, 0.0, 0.0, 0.0, 0.0, 0.0, 0.0, 0.0, 0.0, 0.0, 0.0, 0.0, 0.0, 0.0, 0.0, 1.0, 1.0, 0.0, 1.0, 0.0, 1.0, 1.0, 1.0, 0.0, 1.0, 0.0, 1.0, 0.0, 1.0, 0.0, 1.0, 0.0, 1.0, 0.0, 1.0, 0.0, 1.0, 0.0, 1.0, 0.0, 0.0, 0.0, 0.0, 0.0, 0.0, 0.0, 0.0, 0.0, 1.0, 0.0, 0.0, 0.0, 0.0, 0.0, 1.0, 0.0, 1.0, 0.0, 1.0, 0.0, 1.0, 0.0, 1.0, 0.0, 0.0, 0.0, 0.0, 0.0, 0.0, 0.0, 0.0, 0.0, 0.0, 0.0, 0.0, 0.0, 0.0, 0.0, 0.0, 0.0, 1.0, 0.0, 1.0, 0.0, 1.0, 0.0, 1.0, 0.0, 1.0, 0.0, 1.0, 0.0, 1.0, 0.0, 1.0, 0.0, 0.0, 1.0, 0.0, 1.0, 0.0, 0.0, 0.0, 0.0, 1.0, 0.0, 0.0, 0.0, 0.0, 0.0, 1.0, 1.0, 0.0, 1.0, 1.0, 1.0, 1.0, 1.0, 0.0, 0.0, 0.0, 0.0, 0.0, 0.0, 0.0, 0.0, 0.0, 1.0, 1.0, 0.0, 1.0, 0.0, 1.0, 1.0, 1.0, 0.0, 1.0, 0.0, 1.0, 0.0, 1.0, 0.0, 1.0, 0.0, 0.0, 0.0, 0.0, 0.0, 0.0, 0.0, 0.0, 0.0, 0.0, 1.0, 0.0, 1.0, 0.0, 0.0, 0.0, 0.0, 1.0, 0.0, 1.0, 0.0, 1.0, 0.0, 1.0, 1.0, 0.0, 1.0, 1.0, 1.0, 1.0, 1.0, 0.0, 0.0, 0.0, 0.0, 0.0, 0.0, 0.0, 0.0, 0.0, 1.0, 1.0, 0.0, 1.0, 0.0, 1.0, 1.0, 1.0, 0.0, 1.0, 0.0, 1.0, 0.0, 1.0, 0.0, 1.0, 0.0, 0.0, 1.0, 0.0, 1.0, 0.0, 0.0, 0.0, 0.0, 0.0, 0.0, 0.0, 0.0, 0.0, 0.0, 0.0, 0.0, 1.0, 0.0, 0.0, 0.0, 0.0, 0.0, 1.0, 1.0, 0.0, 1.0, 1.0, 1.0, 1.0, 1.0, 0.0, 0.0, 1.0, 0.0, 1.0, 0.0, 1.0, 0.0, 1.0, 0.0, 0.0, 0.0, 0.0, 0.0, 0.0, 0.0, 0.0, 1.0, 1.0, 0.0, 1.0, 0.0, 1.0, 1.0, 1.0, 0.0, 0.0, 0.0, 0.0, 0.0, 0.0, 0.0, 0.0, 0.0, 1.0, 0.0, 1.0, 0.0, 1.0, 0.0, 1.0, 0.0, 0.0, 0.0, 0.0, 0.0, 0.0, 0.0, 0.0, 0.0, 1.0, 0.0, 1.0, 0.0, 1.0, 0.0, 1.0, 0.0, 0.0, 1.0, 0.0, 1.0, 0.0, 0.0, 0.0, 0.0, 1.0, 0.0, 1.0, 0.0, 1.0, 0.0, 1.0, 0.0, 1.0, 0.0, 0.0, 0.0, 0.0, 0.0, 1.0, 1.0, 0.0, 1.0, 1.0, 1.0, 1.0, 1.0, 0.0, 0.0, 0.0, 0.0, 0.0, 0.0, 0.0, 0.0, 0.0, 0.0, 0.0, 0.0, 0.0, 0.0, 0.0, 0.0, 0.0, 1.0, 1.0, 0.0, 1.0, 0.0, 1.0, 1.0, 1.0, 0.0, 1.0, 0.0, 1.0, 0.0, 1.0, 0.0, 1.0, 0.0, 1.0, 0.0, 1.0, 0.0, 1.0, 0.0, 1.0, 0.0, 0.0, 0.0, 0.0, 0.0, 0.0, 0.0, 0.0, 0.0, 1.0, 0.0, 0.0, 0.0, 0.0, 0.0, 1.0, 0.0, 0.0, 1.0, 0.0, 1.0, 0.0, 0.0, 0.0, 0.0, 1.0, 0.0, 1.0, 0.0, 1.0, 0.0, 1.0, 0.0, 0.0, 0.0, 0.0, 0.0, 0.0, 0.0, 0.0, 1.0, 0.0, 1.0, 1.0, 1.0, 1.0, 1.0, 0.0, 0.0, 0.0, 0.0, 0.0, 0.0, 0.0, 0.0, 0.0, 0.0, 1.0, 0.0, 1.0, 0.0, 1.0, 0.0, 1.0, 1.0, 1.0, 0.0, 1.0, 0.0, 1.0, 1.0, 1.0, 0.0, 1.0, 0.0, 1.0, 0.0, 1.0, 0.0, 1.0, 0.0, 0.0, 1.0, 0.0, 1.0, 0.0, 0.0, 0.0])
me_plane_003.materials.append(mat_material_003)
me_plane_003.update()
me_plane_004 = bpy.data.meshes.new('Plane.004')
me_plane_004.from_pydata([(-0.05957, -6.917, -10.5), (1.835, -7.037, -9.886), (0.1279, -8.7, -11.81), (2.022, -8.819, -11.2), (-4.776, -6.987, -12.23), (-4.679, -8.1, -12.98), (-13.38, -7.583, -16.17), (-13.1, -8.386, -16.73), (-21.3, -10.15, -21.64), (-21.12, -10.5, -21.74), (-0.6269, -3.207, -7.844), (1.654, -3.397, -7.136), (-0.4509, -5.346, -9.434), (1.83, -5.536, -8.726), (-6.316, -3.175, -9.836), (-6.231, -4.51, -10.75), (-17.0, -2.944, -13.5), (-16.79, -3.91, -14.24), (-29.58, -2.164, -17.19), (-29.36, -2.591, -17.31), (-0.9716, -1.776, -6.866), (1.629, -1.932, -6.012), (-0.7058, -4.225, -8.662), (1.894, -4.381, -7.808), (-7.488, -1.935, -9.132), (-7.351, -3.464, -10.17), (-19.81, -0.5342, -12.89), (-19.35, -1.53, -13.84), (-35.47, -0.483, -18.57), (-35.21, -0.9657, -18.7), (-0.471, -5.063, -9.223), (2.013, -5.359, -8.521), (-0.3759, -7.377, -10.98), (2.108, -7.674, -10.28), (-6.71, -4.827, -11.16), (-6.676, -6.272, -12.17), (-18.02, -5.356, -16.24), (-17.72, -6.413, -16.99), (-33.12, -4.712, -20.83), (-32.9, -5.182, -20.97), (-1.014, 0.09291, -5.435), (1.257, -0.1745, -4.791), (-0.7627, -2.033, -6.986), (1.508, -2.3, -6.342), (-6.604, -0.2065, -7.647), (-6.473, -1.534, -8.54), (-16.98, 0.3405, -11.29), (-16.57, -0.5203, -12.11), (-30.27, 2.846, -16.0), (-30.16, 2.402, -16.05), (-0.9372, 1.024, -4.686), (1.091, 0.8097, -4.091), (-0.8301, -0.87, -6.112), (1.198, -1.085, -5.518), (-6.005, 1.168, -6.371), (-5.96, -0.01455, -7.193), (-15.78, 2.881, -8.247), (-15.47, 2.102, -9.003), (-25.48, 2.584, -12.26), (-25.3, 2.201, -12.38), (-0.7886, 2.24, -3.689), (0.8199, 1.928, -3.328), (-0.8571, 0.7617, -4.859), (0.7513, 0.4493, -4.498), (-4.835, 2.573, -4.866), (-4.893, 1.649, -5.542), (-11.63, 4.313, -5.874), (-11.46, 3.683, -6.49), (-18.18, 8.442, -4.728), (-18.23, 8.125, -4.901), (0.01323, -6.845, -10.7), (1.907, -6.964, -10.08), (2.095, -8.747, -11.39), (0.2007, -8.628, -12.01), (-4.703, -6.915, -12.42), (-4.607, -8.028, -13.18), (-13.3, -7.511, -16.37), (-13.03, -8.314, -16.92), (-21.04, -10.43, -21.93), (-21.23, -10.08, -21.83), (-0.5541, -3.135, -8.038), (1.727, -3.325, -7.33), (1.903, -5.464, -8.92), (-0.3781, -5.274, -9.628), (-6.244, -3.103, -10.03), (-6.158, -4.438, -10.95), (-16.93, -2.872, -13.69), (-16.72, -3.838, -14.43), (-29.29, -2.519, -17.5), (-29.5, -2.092, -17.38), (-0.8988, -1.704, -7.06), (1.702, -1.86, -6.206), (1.967, -4.309, -8.001), (-0.633, -4.152, -8.855), (-7.416, -1.863, -9.325), (-7.278, -3.392, -10.36), (-19.74, -0.4622, -13.08), (-19.28, -1.458, -14.03), (-35.14, -0.8937, -18.89), (-35.4, -0.4109, -18.76), (-0.3982, -4.991, -9.416), (2.086, -5.287, -8.714), (2.181, -7.602, -10.47), (-0.3031, -7.305, -11.17), (-6.637, -4.755, -11.35), (-6.603, -6.2, -12.36), (-17.95, -5.284, -16.43), (-17.65, -6.341, -17.19), (-32.83, -5.11, -21.17), (-33.04, -4.64, -21.03), (-0.9408, 0.165, -5.629), (1.33, -0.1024, -4.984), (1.581, -2.228, -6.536), (-0.6899, -1.961, -7.18), (-6.531, -0.1344, -7.841), (-6.4, -1.461, -8.734), (-16.91, 0.4126, -11.48), (-16.5, -0.4483, -12.3), (-30.03, 2.467, -16.22), (-30.14, 2.911, -16.17), (-0.8644, 1.097, -4.879), (1.164, 0.8818, -4.285), (1.271, -1.013, -5.711), (-0.7573, -0.7979, -6.305), (-5.933, 1.24, -6.564), (-5.887, 0.05753, -7.386), (-15.7, 2.953, -8.441), (-15.39, 2.174, -9.196), (-25.23, 2.273, -12.57), (-25.41, 2.656, -12.46), (-0.7158, 2.312, -3.882), (0.8927, 2.0, -3.521), (0.8241, 0.5214, -4.691), (-0.7843, 0.8338, -5.052), (-4.762, 2.645, -5.06), (-4.82, 1.721, -5.736), (-11.56, 4.385, -6.068), (-11.38, 3.755, -6.683), (-18.15, 8.197, -5.094), (-18.1, 8.514, -4.921)], [], [(10, 14, 16, 18, 19, 17, 15, 12, 13, 11), (20, 24, 26, 28, 29, 27, 25, 22, 23, 21), (30, 34, 36, 38, 39, 37, 35, 32, 33, 31), (40, 44, 46, 48, 49, 47, 45, 42, 43, 41), (50, 54, 56, 58, 59, 57, 55, 52, 53, 51), (60, 64, 66, 68, 69, 67, 65, 62, 63, 61), (0, 4, 6, 8, 9, 7, 5, 2, 3, 1), (80, 81, 82, 83, 85, 87, 88, 89, 86, 84), (90, 91, 92, 93, 95, 97, 98, 99, 96, 94), (100, 101, 102, 103, 105, 107, 108, 109, 106, 104), (110, 111, 112, 113, 115, 117, 118, 119, 116, 114), (120, 121, 122, 123, 125, 127, 128, 129, 126, 124), (130, 131, 132, 133, 135, 137, 138, 139, 136, 134), (70, 71, 72, 73, 75, 77, 78, 79, 76, 74), (64, 60, 130, 134), (39, 38, 109, 108), (11, 13, 82, 81), (62, 65, 135, 133), (38, 36, 106, 109), (13, 12, 83, 82), (66, 64, 134, 136), (37, 39, 108, 107), (14, 10, 80, 84), (65, 67, 137, 135), (40, 41, 111, 110), (12, 15, 85, 83), (69, 68, 139, 138), (41, 43, 112, 111), (16, 14, 84, 86), (68, 66, 136, 139), (43, 42, 113, 112), (15, 17, 87, 85), (67, 69, 138, 137), (44, 40, 110, 114), (19, 18, 89, 88), (42, 45, 115, 113), (18, 16, 86, 89), (46, 44, 114, 116), (17, 19, 88, 87), (45, 47, 117, 115), (20, 21, 91, 90), (49, 48, 119, 118), (21, 23, 92, 91), (48, 46, 116, 119), (23, 22, 93, 92), (47, 49, 118, 117), (24, 20, 90, 94), (50, 51, 121, 120), (22, 25, 95, 93), (51, 53, 122, 121), (26, 24, 94, 96), (53, 52, 123, 122), (25, 27, 97, 95), (0, 1, 71, 70), (54, 50, 120, 124), (29, 28, 99, 98), (1, 3, 72, 71), (52, 55, 125, 123), (28, 26, 96, 99), (3, 2, 73, 72), (56, 54, 124, 126), (27, 29, 98, 97), (4, 0, 70, 74), (55, 57, 127, 125), (30, 31, 101, 100), (2, 5, 75, 73), (59, 58, 129, 128), (31, 33, 102, 101), (6, 4, 74, 76), (58, 56, 126, 129), (33, 32, 103, 102), (5, 7, 77, 75), (57, 59, 128, 127), (34, 30, 100, 104), (9, 8, 79, 78), (60, 61, 131, 130), (32, 35, 105, 103), (8, 6, 76, 79), (61, 63, 132, 131), (36, 34, 104, 106), (7, 9, 78, 77), (63, 62, 133, 132), (35, 37, 107, 105), (10, 11, 81, 80)])
_uv = me_plane_004.uv_layers.new(name='UVMap')
_uv.uv.foreach_set('vector', [0.0, 0.0, 0.0, 0.0, 0.0, 0.0, 0.0, 0.0, 0.0, 1.0, 0.0, 1.0, 0.0, 1.0, 0.0, 1.0, 1.0, 1.0, 1.0, 0.0, 0.0, 0.0, 0.0, 0.0, 0.0, 0.0, 0.0, 0.0, 0.0, 1.0, 0.0, 1.0, 0.0, 1.0, 0.0, 1.0, 1.0, 1.0, 1.0, 0.0, 0.0, 0.0, 0.0, 0.0, 0.0, 0.0, 0.0, 0.0, 0.0, 1.0, 0.0, 1.0, 0.0, 1.0, 0.0, 1.0, 1.0, 1.0, 1.0, 0.0, 0.0, 0.0, 0.0, 0.0, 0.0, 0.0, 0.0, 0.0, 0.0, 1.0, 0.0, 1.0, 0.0, 1.0, 0.0, 1.0, 1.0, 1.0, 1.0, 0.0, 0.0, 0.0, 0.0, 0.0, 0.0, 0.0, 0.0, 0.0, 0.0, 1.0, 0.0, 1.0, 0.0, 1.0, 0.0, 1.0, 1.0, 1.0, 1.0, 0.0, 0.0, 0.0, 0.0, 0.0, 0.0, 0.0, 0.0, 0.0, 0.0, 1.0, 0.0, 1.0, 0.0, 1.0, 0.0, 1.0, 1.0, 1.0, 1.0, 0.0, 0.0, 0.0, 0.0, 0.0, 0.0, 0.0, 0.0, 0.0, 0.0, 1.0, 0.0, 1.0, 0.0, 1.0, 0.0, 1.0, 1.0, 1.0, 1.0, 0.0, 0.0, 0.0, 1.0, 0.0, 1.0, 1.0, 0.0, 1.0, 0.0, 1.0, 0.0, 1.0, 0.0, 1.0, 0.0, 0.0, 0.0, 0.0, 0.0, 0.0, 0.0, 0.0, 1.0, 0.0, 1.0, 1.0, 0.0, 1.0, 0.0, 1.0, 0.0, 1.0, 0.0, 1.0, 0.0, 0.0, 0.0, 0.0, 0.0, 0.0, 0.0, 0.0, 1.0, 0.0, 1.0, 1.0, 0.0, 1.0, 0.0, 1.0, 0.0, 1.0, 0.0, 1.0, 0.0, 0.0, 0.0, 0.0, 0.0, 0.0, 0.0, 0.0, 1.0, 0.0, 1.0, 1.0, 0.0, 1.0, 0.0, 1.0, 0.0, 1.0, 0.0, 1.0, 0.0, 0.0, 0.0, 0.0, 0.0, 0.0, 0.0, 0.0, 1.0, 0.0, 1.0, 1.0, 0.0, 1.0, 0.0, 1.0, 0.0, 1.0, 0.0, 1.0, 0.0, 0.0, 0.0, 0.0, 0.0, 0.0, 0.0, 0.0, 1.0, 0.0, 1.0, 1.0, 0.0, 1.0, 0.0, 1.0, 0.0, 1.0, 0.0, 1.0, 0.0, 0.0, 0.0, 0.0, 0.0, 0.0, 0.0, 0.0, 1.0, 0.0, 1.0, 1.0, 0.0, 1.0, 0.0, 1.0, 0.0, 1.0, 0.0, 1.0, 0.0, 0.0, 0.0, 0.0, 0.0, 0.0, 0.0, 0.0, 0.0, 0.0, 0.0, 0.0, 0.0, 0.0, 0.0, 1.0, 0.0, 0.0, 0.0, 0.0, 0.0, 1.0, 1.0, 0.0, 1.0, 1.0, 1.0, 1.0, 1.0, 0.0, 0.0, 1.0, 0.0, 1.0, 0.0, 1.0, 0.0, 1.0, 0.0, 0.0, 0.0, 0.0, 0.0, 0.0, 0.0, 0.0, 1.0, 1.0, 0.0, 1.0, 0.0, 1.0, 1.0, 1.0, 0.0, 0.0, 0.0, 0.0, 0.0, 0.0, 0.0, 0.0, 0.0, 1.0, 0.0, 1.0, 0.0, 1.0, 0.0, 1.0, 0.0, 0.0, 0.0, 0.0, 0.0, 0.0, 0.0, 0.0, 0.0, 1.0, 0.0, 1.0, 0.0, 1.0, 0.0, 1.0, 0.0, 0.0, 1.0, 0.0, 1.0, 0.0, 0.0, 0.0, 0.0, 1.0, 0.0, 1.0, 0.0, 1.0, 0.0, 1.0, 0.0, 1.0, 0.0, 0.0, 0.0, 0.0, 0.0, 1.0, 1.0, 0.0, 1.0, 1.0, 1.0, 1.0, 1.0, 0.0, 0.0, 0.0, 0.0, 0.0, 0.0, 0.0, 0.0, 0.0, 0.0, 0.0, 0.0, 0.0, 0.0, 0.0, 0.0, 0.0, 1.0, 1.0, 0.0, 1.0, 0.0, 1.0, 1.0, 1.0, 0.0, 1.0, 0.0, 1.0, 0.0, 1.0, 0.0, 1.0, 0.0, 1.0, 0.0, 1.0, 0.0, 1.0, 0.0, 1.0, 0.0, 0.0, 0.0, 0.0, 0.0, 0.0, 0.0, 0.0, 0.0, 1.0, 0.0, 0.0, 0.0, 0.0, 0.0, 1.0, 0.0, 1.0, 0.0, 1.0, 0.0, 1.0, 0.0, 1.0, 0.0, 0.0, 0.0, 0.0, 0.0, 0.0, 0.0, 0.0, 0.0, 0.0, 0.0, 0.0, 0.0, 0.0, 0.0, 0.0, 0.0, 1.0, 0.0, 1.0, 0.0, 1.0, 0.0, 1.0, 0.0, 1.0, 0.0, 1.0, 0.0, 1.0, 0.0, 1.0, 0.0, 0.0, 1.0, 0.0, 1.0, 0.0, 0.0, 0.0, 0.0, 1.0, 0.0, 0.0, 0.0, 0.0, 0.0, 1.0, 1.0, 0.0, 1.0, 1.0, 1.0, 1.0, 1.0, 0.0, 0.0, 0.0, 0.0, 0.0, 0.0, 0.0, 0.0, 0.0, 1.0, 1.0, 0.0, 1.0, 0.0, 1.0, 1.0, 1.0, 0.0, 1.0, 0.0, 1.0, 0.0, 1.0, 0.0, 1.0, 0.0, 0.0, 0.0, 0.0, 0.0, 0.0, 0.0, 0.0, 0.0, 0.0, 1.0, 0.0, 1.0, 0.0, 0.0, 0.0, 0.0, 1.0, 0.0, 1.0, 0.0, 1.0, 0.0, 1.0, 1.0, 0.0, 1.0, 1.0, 1.0, 1.0, 1.0, 0.0, 0.0, 0.0, 0.0, 0.0, 0.0, 0.0, 0.0, 0.0, 1.0, 1.0, 0.0, 1.0, 0.0, 1.0, 1.0, 1.0, 0.0, 1.0, 0.0, 1.0, 0.0, 1.0, 0.0, 1.0, 0.0, 0.0, 1.0, 0.0, 1.0, 0.0, 0.0, 0.0, 0.0, 0.0, 0.0, 0.0, 0.0, 0.0, 0.0, 0.0, 0.0, 1.0, 0.0, 0.0, 0.0, 0.0, 0.0, 1.0, 1.0, 0.0, 1.0, 1.0, 1.0, 1.0, 1.0, 0.0, 0.0, 1.0, 0.0, 1.0, 0.0, 1.0, 0.0, 1.0, 0.0, 0.0, 0.0, 0.0, 0.0, 0.0, 0.0, 0.0, 1.0, 1.0, 0.0, 1.0, 0.0, 1.0, 1.0, 1.0, 0.0, 0.0, 0.0, 0.0, 0.0, 0.0, 0.0, 0.0, 0.0, 1.0, 0.0, 1.0, 0.0, 1.0, 0.0, 1.0, 0.0, 0.0, 0.0, 0.0, 0.0, 0.0, 0.0, 0.0, 0.0, 1.0, 0.0, 1.0, 0.0, 1.0, 0.0, 1.0, 0.0, 0.0, 1.0, 0.0, 1.0, 0.0, 0.0, 0.0, 0.0, 1.0, 0.0, 1.0, 0.0, 1.0, 0.0, 1.0, 0.0, 1.0, 0.0, 0.0, 0.0, 0.0, 0.0, 1.0, 1.0, 0.0, 1.0, 1.0, 1.0, 1.0, 1.0, 0.0, 0.0, 0.0, 0.0, 0.0, 0.0, 0.0, 0.0, 0.0, 0.0, 0.0, 0.0, 0.0, 0.0, 0.0, 0.0, 0.0, 1.0, 1.0, 0.0, 1.0, 0.0, 1.0, 1.0, 1.0, 0.0, 1.0, 0.0, 1.0, 0.0, 1.0, 0.0, 1.0, 0.0, 1.0, 0.0, 1.0, 0.0, 1.0, 0.0, 1.0, 0.0, 0.0, 0.0, 0.0, 0.0, 0.0, 0.0, 0.0, 0.0, 1.0, 0.0, 0.0, 0.0, 0.0, 0.0, 1.0, 0.0, 0.0, 1.0, 0.0, 1.0, 0.0, 0.0, 0.0, 0.0, 1.0, 0.0, 1.0, 0.0, 1.0, 0.0, 1.0, 0.0, 0.0, 0.0, 0.0, 0.0, 0.0, 0.0, 0.0, 1.0, 0.0, 1.0, 1.0, 1.0, 1.0, 1.0, 0.0, 0.0, 0.0, 0.0, 0.0, 0.0, 0.0, 0.0, 0.0, 0.0, 1.0, 0.0, 1.0, 0.0, 1.0, 0.0, 1.0, 1.0, 1.0, 0.0, 1.0, 0.0, 1.0, 1.0, 1.0, 0.0, 1.0, 0.0, 1.0, 0.0, 1.0, 0.0, 1.0, 0.0, 0.0, 1.0, 0.0, 1.0, 0.0, 0.0, 0.0])
me_plane_004.materials.append(mat_material_004)
me_plane_004.update()

# ---- objects
ob_plane = bpy.data.objects.new('Plane', me_plane_008)
ob_plane_001 = bpy.data.objects.new('Plane.001', me_plane_013)
ob_plane_006 = bpy.data.objects.new('Plane.006', me_plane_017)
ob_plane_002 = bpy.data.objects.new('Plane.002', me_plane_001)
ob_plane_003 = bpy.data.objects.new('Plane.003', me_plane_002)
ob_plane_004 = bpy.data.objects.new('Plane.004', me_plane_003)
ob_plane_005 = bpy.data.objects.new('Plane.005', me_plane_004)

# ---- transforms, parenting, visibility, modifiers, constraints
ob_plane.location = (0.1673, -0.2274, 0.9521)
ob_plane.rotation_euler = (1.667, -0.0, -0.05623)
ob_plane.scale = (1.722, 1.0, 1.0)
ob_plane_001.location = (0.0, 2.423, 0.0)
ob_plane_001.rotation_euler = (3.142, 1.571, 0.0)
ob_plane_001.scale = (0.2346, -0.3449, 0.2346)
_m = ob_plane_001.modifiers.new('Subdivision', 'SUBSURF')
_m.levels = 2
ob_plane_006.location = (0.6927, -0.1824, 0.0)
ob_plane_006.rotation_euler = (2.866, 1.438, 1.571)
ob_plane_006.scale = (0.0859, 0.1253, 0.0859)
_m = ob_plane_006.modifiers.new('Subdivision', 'SUBSURF')
_m.levels = 2
ob_plane_002.location = (0.6927, -0.1824, 0.0)
ob_plane_002.rotation_euler = (2.866, 1.438, 1.571)
ob_plane_002.scale = (0.0859, 0.1253, 0.0859)
_m = ob_plane_002.modifiers.new('Subdivision', 'SUBSURF')
_m.levels = 2
ob_plane_003.location = (0.6927, -0.1824, 0.0)
ob_plane_003.rotation_euler = (2.866, 1.438, 1.571)
ob_plane_003.scale = (0.0859, 0.1253, 0.0859)
_m = ob_plane_003.modifiers.new('Subdivision', 'SUBSURF')
_m.levels = 2
ob_plane_004.location = (0.6927, -0.1824, 0.0)
ob_plane_004.rotation_euler = (2.866, 1.438, 1.571)
ob_plane_004.scale = (0.0859, 0.1253, 0.0859)
_m = ob_plane_004.modifiers.new('Subdivision', 'SUBSURF')
_m.levels = 2
ob_plane_005.location = (0.6927, -0.1824, 0.0)
ob_plane_005.rotation_euler = (2.866, 1.438, 1.571)
ob_plane_005.scale = (0.0859, 0.1253, 0.0859)
_m = ob_plane_005.modifiers.new('Subdivision', 'SUBSURF')
_m.levels = 2

# ---- collection membership
col_collection.objects.link(ob_plane)
col_collection.objects.link(ob_plane_001)
col_collection.objects.link(ob_plane_006)
col_collection.objects.link(ob_plane_002)
col_collection.objects.link(ob_plane_003)
col_collection.objects.link(ob_plane_004)
col_collection.objects.link(ob_plane_005)

# ---- scene / render settings (as saved in the file)
scene.frame_start = 1; scene.frame_end = 250; scene.frame_set(14)
scene.render.engine = 'BLENDER_EEVEE_NEXT'
scene.render.resolution_x = 2048
scene.render.resolution_y = 2048
scene.render.film_transparent = True
scene.render.bake_bias = 0.0
scene.render.bake_samples = 0
scene.cycles.sampling_pattern = 'TABULATED_SOBOL'
scene.eevee.use_volume_custom_range = False
bpy.context.view_layer.update()

# ---- added for rendering (the .blend has no active camera): camera
cam_auto = bpy.data.cameras.new('AutoCamera')
cam_auto.lens = 50.0
cam_auto.sensor_width = 36.0
cam_auto.clip_end = 1000.0
ob_auto_camera = bpy.data.objects.new('AutoCamera', cam_auto)
scene.collection.objects.link(ob_auto_camera)
ob_auto_camera.location = (11.4044, -13.5747, 13.4824)
ob_auto_camera.rotation_euler = (1.09748, -7.21219e-08, 0.694738)
scene.camera = ob_auto_camera
bpy.context.view_layer.update()
